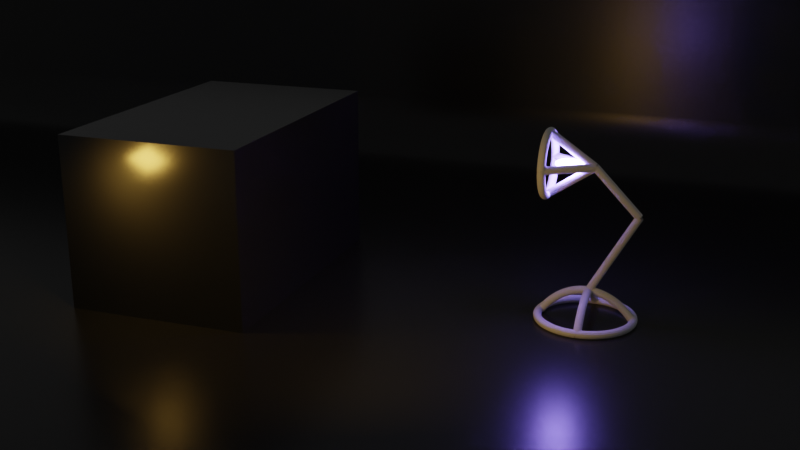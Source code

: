 # Source: lamp_v002.blend  (saved by Blender 2.81.16; exported with 4.5.12 LTS)
import bpy
from mathutils import Matrix  # noqa: F401  (used for matrix-valued properties, if any)

bpy.ops.wm.read_factory_settings(use_empty=True)
scene = bpy.context.scene
scene.name = 'Scene'

# ---- collections
col_collection = bpy.data.collections.new('Collection'); scene.collection.children.link(col_collection)
col_sketches = bpy.data.collections.new('Sketches'); scene.collection.children.link(col_sketches)
col_sketches.hide_render = True
col_lights = bpy.data.collections.new('Lights'); scene.collection.children.link(col_lights)

# ---- materials (node trees are filled in below, after node groups)
mat_black_shine = bpy.data.materials.new('Black_Shine')
mat_black_shine.use_transparent_shadow = False
mat_bulb = bpy.data.materials.new('Bulb')
mat_bulb.use_transparent_shadow = False

# ---- material node trees
mat_black_shine.use_nodes = True; mat_black_shine.node_tree.nodes.clear()
_N = mat_black_shine.node_tree.nodes; _L = mat_black_shine.node_tree.links
n0 = _N.new('ShaderNodeOutputMaterial'); n0.name = 'Material Output'; n0.location = (300, 300)
n1 = _N.new('ShaderNodeBsdfPrincipled'); n1.name = 'Principled BSDF'; n1.location = (10, 300)
n1.distribution = 'GGX'
n1.subsurface_method = 'BURLEY'
n1.inputs[0].default_value = (0.01027, 0.01027, 0.01027, 1.0)
n1.inputs[2].default_value = 0.2697
n1.inputs[3].default_value = 1.45
n1.inputs[27].default_value = (0.0, 0.0, 0.0, 1.0)
n1.inputs[28].default_value = 1.0
_L.new(n1.outputs[0], n0.inputs[0])
n0.is_active_output = True
mat_bulb.use_nodes = True; mat_bulb.node_tree.nodes.clear()
_N = mat_bulb.node_tree.nodes; _L = mat_bulb.node_tree.links
n0 = _N.new('ShaderNodeOutputMaterial'); n0.name = 'Material Output'; n0.location = (300, 300)
n1 = _N.new('ShaderNodeEmission'); n1.name = 'Emission'; n1.location = (10, 300)
n1.inputs[0].default_value = (0.2295, 0.1634, 1.0, 1.0)
n1.inputs[1].default_value = 300.0
_L.new(n1.outputs[0], n0.inputs[0])
n0.is_active_output = True

# ---- world
world_world = bpy.data.worlds.new('World'); scene.world = world_world
world_world.use_nodes = True; world_world.node_tree.nodes.clear()
_N = world_world.node_tree.nodes; _L = world_world.node_tree.links
n0 = _N.new('ShaderNodeOutputWorld'); n0.name = 'World Output'; n0.location = (300, 300)
n1 = _N.new('ShaderNodeBackground'); n1.name = 'Background'; n1.location = (10, 300)
n1.inputs[0].default_value = (0.05088, 0.05088, 0.05088, 1.0)
_L.new(n1.outputs[0], n0.inputs[0])
n0.is_active_output = True
world_world.color = (0.05088, 0.05088, 0.05088)
world_world.use_sun_shadow = False
world_world.sun_shadow_jitter_overblur = 0.0

# ---- cameras
cam_camera = bpy.data.cameras.new('Camera')
cam_camera.clip_end = 100.0
cam_camera.ortho_scale = 7.314

# ---- lights
light_sun = bpy.data.lights.new('Sun', 'SUN')
light_sun.transmission_factor = 0.0
light_sun.energy = 1.0
light_sun.shadow_soft_size = 0.125
light_point = bpy.data.lights.new('Point', 'POINT')
light_point.color = (0.2836, 0.1611, 1.0)
light_point.transmission_factor = 0.0
light_point.energy = 1000.0
light_point.shadow_buffer_clip_start = 0.5
light_point.shadow_soft_size = 0.25
light_point.shadow_maximum_resolution = 0.006
light_point.use_absolute_resolution = True
light_area = bpy.data.lights.new('Area', 'AREA')
light_area.color = (1.0, 0.5626, 0.1072)
light_area.transmission_factor = 0.0
light_area.energy = 235.6
light_area.shadow_soft_size = 1.0
light_area.shadow_maximum_resolution = 0.006
light_area.use_absolute_resolution = True
light_area.size = 1.0
light_area.size_y = 1.0

# ---- meshes
me_plane = bpy.data.meshes.new('Plane')
me_plane.from_pydata([(1.0, -1.0, 0.0), (1.0, 1.0, 0.0), (-1.0, -1.0, 0.5), (-1.0, 1.0, 0.5), (-0.8235, -1.0, 0.0), (-1.0, -1.0, 0.1765), (-0.878, -1.0, 0.00864), (-0.9272, -1.0, 0.03371), (-0.9663, -1.0, 0.07277), (-0.9914, -1.0, 0.122), (-1.0, 1.0, 0.1765), (-0.8235, 1.0, 0.0), (-0.9914, 1.0, 0.122), (-0.9663, 1.0, 0.07277), (-0.9272, 1.0, 0.03371), (-0.878, 1.0, 0.00864)], [], [(4, 0, 1, 11), (10, 5, 9, 12), (12, 9, 8, 13), (13, 8, 7, 14), (14, 7, 6, 15), (15, 6, 4, 11), (5, 10, 3, 2)])
me_plane.polygons.foreach_set('use_smooth', [True] * 7)
_uv = me_plane.uv_layers.new(name='UVMap')
_uv.uv.foreach_set('vector', [0.08827, 0.0, 1.0, 0.0, 1.0, 1.0, 0.08827, 1.0, 0.0, 1.0, 0.0, 0.0, 0.0, 0.0, 0.0, 1.0, 0.0, 1.0, 0.0, 0.0, 0.0, 0.0, 0.0, 1.0, 0.0, 1.0, 0.0, 0.0, 0.03638, 0.0, 0.03638, 1.0, 0.03638, 1.0, 0.03638, 0.0, 0.06099, 0.0, 0.06099, 1.0, 0.06099, 1.0, 0.06099, 0.0, 0.08827, 0.0, 0.08827, 1.0, 0.0, 0.0, 0.0, 1.0, 0.0, 1.0, 0.0, 0.0])
me_plane.materials.append(mat_black_shine)
me_plane.use_remesh_fix_poles = True
me_plane.use_remesh_preserve_attributes = False
me_plane.use_mirror_vertex_groups = False
me_plane.update()
me_cube = bpy.data.meshes.new('Cube')
me_cube.from_pydata([(-1.0, -1.0, -1.0), (-1.0, -1.0, 1.0), (-1.0, 1.0, -1.0), (-1.0, 1.0, 1.0), (1.0, -1.0, -1.0), (1.0, -1.0, 1.0), (1.0, 1.0, -1.0), (1.0, 1.0, 1.0)], [], [(0, 1, 3, 2), (2, 3, 7, 6), (6, 7, 5, 4), (4, 5, 1, 0), (2, 6, 4, 0), (7, 3, 1, 5)])
_uv = me_cube.uv_layers.new(name='UVMap')
_uv.uv.foreach_set('vector', [0.375, 0.0, 0.625, 0.0, 0.625, 0.25, 0.375, 0.25, 0.375, 0.25, 0.625, 0.25, 0.625, 0.5, 0.375, 0.5, 0.375, 0.5, 0.625, 0.5, 0.625, 0.75, 0.375, 0.75, 0.375, 0.75, 0.625, 0.75, 0.625, 1.0, 0.375, 1.0, 0.125, 0.5, 0.375, 0.5, 0.375, 0.75, 0.125, 0.75, 0.625, 0.5, 0.875, 0.5, 0.875, 0.75, 0.625, 0.75])
me_cube.materials.append(mat_black_shine)
me_cube.use_remesh_fix_poles = True
me_cube.use_remesh_preserve_attributes = False
me_cube.use_mirror_vertex_groups = False
me_cube.update()
me_sphere = bpy.data.meshes.new('Sphere')
me_sphere.from_pydata([(0.0, 0.1951, 0.9808), (0.0, 0.3827, 0.9239), (0.0, 0.5556, 0.8315), (0.0, 0.7071, 0.7071), (0.0, 0.8315, 0.5556), (0.0, 0.9239, 0.3827), (0.0, 0.9808, 0.1951), (0.0, 1.0, 7.55e-08), (0.0, 0.9808, -0.1951), (0.0, 0.5556, -0.8315), (0.03806, 0.1913, 0.9808), (0.07466, 0.3753, 0.9239), (0.1084, 0.5449, 0.8315), (0.1379, 0.6935, 0.7071), (0.1622, 0.8155, 0.5556), (0.1802, 0.9061, 0.3827), (0.1913, 0.9619, 0.1951), (0.1951, 0.9808, 7.55e-08), (0.1913, 0.9619, -0.1951), (0.1802, 0.9061, -0.3827), (0.1622, 0.8155, -0.5556), (0.1379, 0.6935, -0.7071), (0.1084, 0.5449, -0.8315), (0.07466, 0.3753, -0.9239), (0.03806, 0.1913, -0.9808), (0.07466, 0.1802, 0.9808), (0.1464, 0.3536, 0.9239), (0.2126, 0.5133, 0.8315), (0.2706, 0.6533, 0.7071), (0.3182, 0.7682, 0.5556), (0.3536, 0.8536, 0.3827), (0.3753, 0.9061, 0.1951), (0.3827, 0.9239, 7.55e-08), (0.3753, 0.9061, -0.1951), (0.3536, 0.8536, -0.3827), (0.3182, 0.7682, -0.5556), (0.2706, 0.6533, -0.7071), (0.2126, 0.5133, -0.8315), (0.1464, 0.3536, -0.9239), (0.07466, 0.1802, -0.9808), (0.1084, 0.1622, 0.9808), (0.2126, 0.3182, 0.9239), (0.3087, 0.4619, 0.8315), (0.3928, 0.5879, 0.7071), (0.4619, 0.6913, 0.5556), (0.5133, 0.7682, 0.3827), (0.5449, 0.8155, 0.1951), (0.5556, 0.8315, 7.55e-08), (0.5449, 0.8155, -0.1951), (0.5133, 0.7682, -0.3827), (0.4619, 0.6913, -0.5556), (0.3928, 0.5879, -0.7071), (0.3087, 0.4619, -0.8315), (0.2126, 0.3182, -0.9239), (0.1084, 0.1622, -0.9808), (0.1379, 0.1379, 0.9808), (0.2706, 0.2706, 0.9239), (0.3928, 0.3928, 0.8315), (0.5, 0.5, 0.7071), (0.5879, 0.5879, 0.5556), (0.6533, 0.6533, 0.3827), (0.6935, 0.6935, 0.1951), (0.7071, 0.7071, 7.55e-08), (0.6935, 0.6935, -0.1951), (0.6533, 0.6533, -0.3827), (0.5879, 0.5879, -0.5556), (0.5, 0.5, -0.7071), (0.3928, 0.3928, -0.8315), (0.2706, 0.2706, -0.9239), (0.1379, 0.1379, -0.9808), (0.1622, 0.1084, 0.9808), (0.3182, 0.2126, 0.9239), (0.4619, 0.3087, 0.8315), (0.5879, 0.3928, 0.7071), (0.6913, 0.4619, 0.5556), (0.7682, 0.5133, 0.3827), (0.8155, 0.5449, 0.1951), (0.8315, 0.5556, 7.55e-08), (0.8155, 0.5449, -0.1951), (0.7682, 0.5133, -0.3827), (0.6913, 0.4619, -0.5556), (0.5879, 0.3928, -0.7071), (0.4619, 0.3087, -0.8315), (0.3182, 0.2126, -0.9239), (0.1622, 0.1084, -0.9808), (0.1802, 0.07466, 0.9808), (0.3536, 0.1464, 0.9239), (0.5133, 0.2126, 0.8315), (0.6533, 0.2706, 0.7071), (0.7682, 0.3182, 0.5556), (0.8536, 0.3536, 0.3827), (0.9061, 0.3753, 0.1951), (0.9239, 0.3827, 7.55e-08), (0.9061, 0.3753, -0.1951), (0.8536, 0.3536, -0.3827), (0.7682, 0.3182, -0.5556), (0.6533, 0.2706, -0.7071), (0.5133, 0.2126, -0.8315), (0.3536, 0.1464, -0.9239), (0.1802, 0.07466, -0.9808), (0.1913, 0.03806, 0.9808), (0.3753, 0.07466, 0.9239), (0.5449, 0.1084, 0.8315), (0.6935, 0.1379, 0.7071), (0.8155, 0.1622, 0.5556), (0.9061, 0.1802, 0.3827), (0.9619, 0.1913, 0.1951), (0.9808, 0.1951, 7.55e-08), (0.9619, 0.1913, -0.1951), (0.9061, 0.1802, -0.3827), (0.8155, 0.1622, -0.5556), (0.6935, 0.1379, -0.7071), (0.5449, 0.1084, -0.8315), (0.3753, 0.07466, -0.9239), (0.1913, 0.03806, -0.9808), (0.1951, -3.266e-07, 0.9808), (0.3827, -3.192e-07, 0.9239), (0.5556, -3.117e-07, 0.8315), (0.7071, -3.192e-07, 0.7071), (0.8315, -3.341e-07, 0.5556), (0.9239, -2.745e-07, 0.3827), (0.9808, -3.937e-07, 0.1951), (1.0, -3.788e-07, 7.55e-08), (0.9808, -3.937e-07, -0.1951), (0.9239, -2.298e-07, -0.3827), (0.8315, -3.341e-07, -0.5556), (0.7071, -3.192e-07, -0.7071), (0.5556, -3.415e-07, -0.8315), (0.3827, -3.043e-07, -0.9239), (0.1951, -3.08e-07, -0.9808), (0.1913, -0.03806, 0.9808), (0.3753, -0.07466, 0.9239), (0.5449, -0.1084, 0.8315), (0.6935, -0.138, 0.7071), (0.8155, -0.1622, 0.5556), (0.9061, -0.1802, 0.3827), (0.9619, -0.1913, 0.1951), (0.9808, -0.1951, 7.55e-08), (0.9619, -0.1913, -0.1951), (0.9061, -0.1802, -0.3827), (0.8155, -0.1622, -0.5556), (0.6935, -0.138, -0.7071), (0.5449, -0.1084, -0.8315), (0.3753, -0.07466, -0.9239), (0.1913, -0.03806, -0.9808), (0.1802, -0.07466, 0.9808), (0.3536, -0.1464, 0.9239), (0.5133, -0.2126, 0.8315), (0.6533, -0.2706, 0.7071), (0.7682, -0.3182, 0.5556), (0.8536, -0.3536, 0.3827), (0.9061, -0.3753, 0.1951), (0.9239, -0.3827, 7.55e-08), (0.9061, -0.3753, -0.1951), (0.8536, -0.3536, -0.3827), (0.7682, -0.3182, -0.5556), (0.6533, -0.2706, -0.7071), (0.5133, -0.2126, -0.8315), (0.3536, -0.1464, -0.9239), (0.1802, -0.07466, -0.9808), (0.1622, -0.1084, 0.9808), (0.3182, -0.2126, 0.9239), (0.4619, -0.3087, 0.8315), (0.5879, -0.3928, 0.7071), (0.6913, -0.4619, 0.5556), (0.7682, -0.5133, 0.3827), (0.8155, -0.5449, 0.1951), (0.8315, -0.5556, 7.55e-08), (0.8155, -0.5449, -0.1951), (0.7682, -0.5133, -0.3827), (0.6913, -0.4619, -0.5556), (0.5879, -0.3928, -0.7071), (0.4619, -0.3087, -0.8315), (0.3182, -0.2126, -0.9239), (0.1622, -0.1084, -0.9808), (0.1379, -0.138, 0.9808), (0.2706, -0.2706, 0.9239), (0.3928, -0.3928, 0.8315), (0.5, -0.5, 0.7071), (0.5879, -0.5879, 0.5556), (0.6533, -0.6533, 0.3827), (0.6935, -0.6935, 0.1951), (0.7071, -0.7071, 7.55e-08), (0.6935, -0.6935, -0.1951), (0.6533, -0.6533, -0.3827), (0.5879, -0.5879, -0.5556), (0.5, -0.5, -0.7071), (0.3928, -0.3928, -0.8315), (0.2706, -0.2706, -0.9239), (0.1379, -0.138, -0.9808), (0.1084, -0.1622, 0.9808), (0.2126, -0.3182, 0.9239), (0.3087, -0.4619, 0.8315), (0.3928, -0.5879, 0.7071), (0.4619, -0.6913, 0.5556), (0.5133, -0.7682, 0.3827), (0.5449, -0.8155, 0.1951), (0.5556, -0.8315, 7.55e-08), (0.5449, -0.8155, -0.1951), (0.5133, -0.7682, -0.3827), (0.4619, -0.6913, -0.5556), (0.3928, -0.5879, -0.7071), (0.3087, -0.4619, -0.8315), (0.2126, -0.3182, -0.9239), (0.1084, -0.1622, -0.9808), (0.0, -3.258e-07, -1.0), (0.07466, -0.1802, 0.9808), (0.1464, -0.3536, 0.9239), (0.2126, -0.5133, 0.8315), (0.2706, -0.6533, 0.7071), (0.3182, -0.7682, 0.5556), (0.3536, -0.8536, 0.3827), (0.3753, -0.9061, 0.1951), (0.3827, -0.9239, 7.55e-08), (0.3753, -0.9061, -0.1951), (0.3536, -0.8536, -0.3827), (0.3182, -0.7682, -0.5556), (0.2706, -0.6533, -0.7071), (0.2126, -0.5133, -0.8315), (0.1464, -0.3536, -0.9239), (0.07466, -0.1802, -0.9808), (0.03806, -0.1913, 0.9808), (0.07466, -0.3753, 0.9239), (0.1084, -0.5449, 0.8315), (0.1379, -0.6935, 0.7071), (0.1622, -0.8155, 0.5556), (0.1802, -0.9061, 0.3827), (0.1913, -0.9619, 0.1951), (0.1951, -0.9808, 7.55e-08), (0.1913, -0.9619, -0.1951), (0.1802, -0.9061, -0.3827), (0.1622, -0.8155, -0.5556), (0.1379, -0.6935, -0.7071), (0.1084, -0.5449, -0.8315), (0.07466, -0.3753, -0.9239), (0.03806, -0.1913, -0.9808), (-7.212e-09, -0.1951, 0.9808), (4.122e-08, -0.3827, 0.9239), (2.632e-08, -0.5556, 0.8315), (-2.584e-08, -0.7071, 0.7071), (-8.544e-08, -0.8315, 0.5556), (6.357e-08, -0.9239, 0.3827), (-8.544e-08, -0.9808, 0.1951), (-1.003e-07, -1.0, 7.55e-08), (-8.544e-08, -0.9808, -0.1951), (6.357e-08, -0.9239, -0.3827), (-8.544e-08, -0.8315, -0.5556), (-2.584e-08, -0.7071, -0.7071), (-1.094e-08, -0.5556, -0.8315), (3.964e-09, -0.3827, -0.9239), (3.964e-09, -0.1951, -0.9808), (-0.03806, -0.1913, 0.9808), (-0.07466, -0.3753, 0.9239), (-0.1084, -0.5449, 0.8315), (-0.1379, -0.6935, 0.7071), (-0.1622, -0.8155, 0.5556), (-0.1802, -0.9061, 0.3827), (-0.1913, -0.9619, 0.1951), (-0.1951, -0.9808, 7.55e-08), (-0.1913, -0.9619, -0.1951), (-0.1802, -0.9061, -0.3827), (-0.1622, -0.8155, -0.5556), (-0.1379, -0.6935, -0.7071), (-0.1084, -0.5449, -0.8315), (-0.07466, -0.3753, -0.9239), (-0.03806, -0.1913, -0.9808), (-0.07466, -0.1802, 0.9808), (-0.1464, -0.3536, 0.9239), (-0.2126, -0.5133, 0.8315), (-0.2706, -0.6533, 0.7071), (-0.3182, -0.7682, 0.5556), (-0.3536, -0.8536, 0.3827), (-0.3753, -0.9061, 0.1951), (-0.3827, -0.9239, 7.55e-08), (-0.3753, -0.9061, -0.1951), (-0.3536, -0.8536, -0.3827), (-0.3182, -0.7682, -0.5556), (-0.2706, -0.6533, -0.7071), (-0.2126, -0.5133, -0.8315), (-0.1464, -0.3536, -0.9239), (-0.07466, -0.1802, -0.9808), (-0.1084, -0.1622, 0.9808), (-0.2126, -0.3182, 0.9239), (-0.3087, -0.4619, 0.8315), (-0.3928, -0.5879, 0.7071), (-0.4619, -0.6913, 0.5556), (-0.5133, -0.7682, 0.3827), (-0.5449, -0.8155, 0.1951), (-0.5556, -0.8315, 7.55e-08), (-0.5449, -0.8155, -0.1951), (-0.5133, -0.7682, -0.3827), (-0.4619, -0.6913, -0.5556), (-0.3928, -0.5879, -0.7071), (-0.3087, -0.4619, -0.8315), (-0.2126, -0.3182, -0.9239), (-0.1084, -0.1622, -0.9808), (-2.304e-07, -5.562e-07, 1.0), (-0.1379, -0.138, 0.9808), (-0.2706, -0.2706, 0.9239), (-0.3928, -0.3928, 0.8315), (-0.5, -0.5, 0.7071), (-0.5879, -0.5879, 0.5556), (-0.6533, -0.6533, 0.3827), (-0.6935, -0.6935, 0.1951), (-0.7071, -0.7071, 7.55e-08), (-0.6935, -0.6935, -0.1951), (-0.6533, -0.6533, -0.3827), (-0.5879, -0.5879, -0.5556), (-0.5, -0.5, -0.7071), (-0.3928, -0.3928, -0.8315), (-0.2706, -0.2706, -0.9239), (-0.1379, -0.1379, -0.9808), (-0.1622, -0.1084, 0.9808), (-0.3182, -0.2126, 0.9239), (-0.4619, -0.3087, 0.8315), (-0.5879, -0.3928, 0.7071), (-0.6913, -0.4619, 0.5556), (-0.7682, -0.5133, 0.3827), (-0.8155, -0.5449, 0.1951), (-0.8315, -0.5556, 7.55e-08), (-0.8155, -0.5449, -0.1951), (-0.7682, -0.5133, -0.3827), (-0.6913, -0.4619, -0.5556), (-0.5879, -0.3928, -0.7071), (-0.4619, -0.3087, -0.8315), (-0.3182, -0.2126, -0.9239), (-0.1622, -0.1084, -0.9808), (-0.1802, -0.07466, 0.9808), (-0.3536, -0.1464, 0.9239), (-0.5133, -0.2126, 0.8315), (-0.6533, -0.2706, 0.7071), (-0.7682, -0.3182, 0.5556), (-0.8536, -0.3536, 0.3827), (-0.9061, -0.3753, 0.1951), (-0.9239, -0.3827, 7.55e-08), (-0.9061, -0.3753, -0.1951), (-0.8536, -0.3536, -0.3827), (-0.7682, -0.3182, -0.5556), (-0.6533, -0.2706, -0.7071), (-0.5133, -0.2126, -0.8315), (-0.3536, -0.1464, -0.9239), (-0.1802, -0.07466, -0.9808), (-0.1913, -0.03806, 0.9808), (-0.3753, -0.07466, 0.9239), (-0.5449, -0.1084, 0.8315), (-0.6935, -0.1379, 0.7071), (-0.8155, -0.1622, 0.5556), (-0.9061, -0.1802, 0.3827), (-0.9619, -0.1913, 0.1951), (-0.9808, -0.1951, 7.55e-08), (-0.9619, -0.1913, -0.1951), (-0.9061, -0.1802, -0.3827), (-0.8155, -0.1622, -0.5556), (-0.6935, -0.1379, -0.7071), (-0.5449, -0.1084, -0.8315), (-0.3753, -0.07466, -0.9239), (-0.1913, -0.03806, -0.9808), (-0.1951, -3.117e-07, 0.9808), (-0.3827, -2.819e-07, 0.9239), (-0.5556, -2.819e-07, 0.8315), (-0.7071, -1.851e-07, 0.7071), (-0.8315, -1.404e-07, 0.5556), (-0.9239, -3.192e-07, 0.3827), (-0.9808, -9.567e-08, 0.1951), (-1.0, -1.404e-07, 7.55e-08), (-0.9808, -9.567e-08, -0.1951), (-0.9239, -3.192e-07, -0.3827), (-0.8315, -1.404e-07, -0.5556), (-0.7071, -1.851e-07, -0.7071), (-0.5556, -2.596e-07, -0.8315), (-0.3827, -2.521e-07, -0.9239), (-0.1951, -3.155e-07, -0.9808), (-0.1913, 0.03806, 0.9808), (-0.3753, 0.07466, 0.9239), (-0.5449, 0.1084, 0.8315), (-0.6935, 0.1379, 0.7071), (-0.8155, 0.1622, 0.5556), (-0.9061, 0.1802, 0.3827), (-0.9619, 0.1913, 0.1951), (-0.9808, 0.1951, 7.55e-08), (-0.9619, 0.1913, -0.1951), (-0.9061, 0.1802, -0.3827), (-0.8155, 0.1622, -0.5556), (-0.6935, 0.1379, -0.7071), (-0.5449, 0.1084, -0.8315), (-0.3753, 0.07466, -0.9239), (-0.1913, 0.03806, -0.9808), (-0.1802, 0.07466, 0.9808), (-0.3536, 0.1464, 0.9239), (-0.5133, 0.2126, 0.8315), (-0.6533, 0.2706, 0.7071), (-0.7682, 0.3182, 0.5556), (-0.8536, 0.3536, 0.3827), (-0.9061, 0.3753, 0.1951), (-0.9239, 0.3827, 7.55e-08), (-0.9061, 0.3753, -0.1951), (-0.8536, 0.3536, -0.3827), (-0.7682, 0.3182, -0.5556), (-0.6533, 0.2706, -0.7071), (-0.5133, 0.2126, -0.8315), (-0.3536, 0.1464, -0.9239), (-0.1802, 0.07466, -0.9808), (-0.1622, 0.1084, 0.9808), (-0.3182, 0.2126, 0.9239), (-0.4619, 0.3087, 0.8315), (-0.5879, 0.3928, 0.7071), (-0.6913, 0.4619, 0.5556), (-0.7682, 0.5133, 0.3827), (-0.8155, 0.5449, 0.1951), (-0.8315, 0.5556, 7.55e-08), (-0.8155, 0.5449, -0.1951), (-0.7682, 0.5133, -0.3827), (-0.6913, 0.4619, -0.5556), (-0.5879, 0.3928, -0.7071), (-0.4619, 0.3087, -0.8315), (-0.3182, 0.2126, -0.9239), (-0.1622, 0.1084, -0.9808), (-0.1379, 0.1379, 0.9808), (-0.2706, 0.2706, 0.9239), (-0.3928, 0.3928, 0.8315), (-0.5, 0.5, 0.7071), (-0.5879, 0.5879, 0.5556), (-0.6533, 0.6533, 0.3827), (-0.6935, 0.6935, 0.1951), (-0.7071, 0.7071, 7.55e-08), (-0.6935, 0.6935, -0.1951), (-0.6533, 0.6533, -0.3827), (-0.5879, 0.5879, -0.5556), (-0.5, 0.5, -0.7071), (-0.3928, 0.3928, -0.8315), (-0.2706, 0.2706, -0.9239), (-0.1379, 0.1379, -0.9808), (-0.1084, 0.1622, 0.9808), (-0.2126, 0.3182, 0.9239), (-0.3087, 0.4619, 0.8315), (-0.3928, 0.5879, 0.7071), (-0.4619, 0.6913, 0.5556), (-0.5133, 0.7682, 0.3827), (-0.5449, 0.8155, 0.1951), (-0.5556, 0.8315, 7.55e-08), (-0.5449, 0.8155, -0.1951), (-0.5133, 0.7682, -0.3827), (-0.4619, 0.6913, -0.5556), (-0.3928, 0.5879, -0.7071), (-0.3087, 0.4619, -0.8315), (-0.2126, 0.3182, -0.9239), (-0.1084, 0.1622, -0.9808), (-0.07466, 0.1802, 0.9808), (-0.1464, 0.3536, 0.9239), (-0.2126, 0.5133, 0.8315), (-0.2706, 0.6533, 0.7071), (-0.3182, 0.7682, 0.5556), (-0.3536, 0.8536, 0.3827), (-0.3753, 0.9061, 0.1951), (-0.3827, 0.9239, 7.55e-08), (-0.3753, 0.9061, -0.1951), (-0.3536, 0.8536, -0.3827), (-0.3182, 0.7682, -0.5556), (-0.2706, 0.6533, -0.7071), (-0.2126, 0.5133, -0.8315), (-0.1464, 0.3536, -0.9239), (-0.07466, 0.1802, -0.9808), (-0.03806, 0.1913, 0.9808), (-0.07466, 0.3753, 0.9239), (-0.1084, 0.5449, 0.8315), (-0.1379, 0.6935, 0.7071), (-0.1622, 0.8155, 0.5556), (-0.1802, 0.9061, 0.3827), (-0.1913, 0.9619, 0.1951), (-0.1951, 0.9808, 7.55e-08), (-0.1913, 0.9619, -0.1951), (-0.1802, 0.9061, -0.3827), (-0.1622, 0.8155, -0.5556), (-0.1379, 0.6935, -0.7071), (-0.1084, 0.5449, -0.8315), (-0.07466, 0.3753, -0.9239), (-0.03806, 0.1913, -0.9808), (6.357e-08, 0.9239, -0.3827), (2.722e-07, 0.8315, -0.5556), (1.53e-07, 0.7071, -0.7071), (7.847e-08, 0.3827, -0.9239), (1.514e-08, 0.1951, -0.9808)], [], [(478, 477, 19, 20), (3, 2, 12, 13), (479, 478, 20, 21), (4, 3, 13, 14), (9, 479, 21, 22), (5, 4, 14, 15), (480, 9, 22, 23), (6, 5, 15, 16), (481, 480, 23, 24), (7, 6, 16, 17), (0, 296, 10), (205, 481, 24), (8, 7, 17, 18), (1, 0, 10, 11), (477, 8, 18, 19), (2, 1, 11, 12), (19, 18, 33, 34), (12, 11, 26, 27), (20, 19, 34, 35), (13, 12, 27, 28), (21, 20, 35, 36), (14, 13, 28, 29), (22, 21, 36, 37), (15, 14, 29, 30), (23, 22, 37, 38), (16, 15, 30, 31), (24, 23, 38, 39), (17, 16, 31, 32), (10, 296, 25), (205, 24, 39), (18, 17, 32, 33), (11, 10, 25, 26), (38, 37, 52, 53), (31, 30, 45, 46), (39, 38, 53, 54), (32, 31, 46, 47), (25, 296, 40), (205, 39, 54), (33, 32, 47, 48), (26, 25, 40, 41), (34, 33, 48, 49), (27, 26, 41, 42), (35, 34, 49, 50), (28, 27, 42, 43), (36, 35, 50, 51), (29, 28, 43, 44), (37, 36, 51, 52), (30, 29, 44, 45), (42, 41, 56, 57), (50, 49, 64, 65), (43, 42, 57, 58), (51, 50, 65, 66), (44, 43, 58, 59), (52, 51, 66, 67), (45, 44, 59, 60), (53, 52, 67, 68), (46, 45, 60, 61), (54, 53, 68, 69), (47, 46, 61, 62), (40, 296, 55), (205, 54, 69), (48, 47, 62, 63), (41, 40, 55, 56), (49, 48, 63, 64), (61, 60, 75, 76), (69, 68, 83, 84), (62, 61, 76, 77), (55, 296, 70), (205, 69, 84), (63, 62, 77, 78), (56, 55, 70, 71), (64, 63, 78, 79), (57, 56, 71, 72), (65, 64, 79, 80), (58, 57, 72, 73), (66, 65, 80, 81), (59, 58, 73, 74), (67, 66, 81, 82), (60, 59, 74, 75), (68, 67, 82, 83), (80, 79, 94, 95), (73, 72, 87, 88), (81, 80, 95, 96), (74, 73, 88, 89), (82, 81, 96, 97), (75, 74, 89, 90), (83, 82, 97, 98), (76, 75, 90, 91), (84, 83, 98, 99), (77, 76, 91, 92), (70, 296, 85), (205, 84, 99), (78, 77, 92, 93), (71, 70, 85, 86), (79, 78, 93, 94), (72, 71, 86, 87), (99, 98, 113, 114), (92, 91, 106, 107), (85, 296, 100), (205, 99, 114), (93, 92, 107, 108), (86, 85, 100, 101), (94, 93, 108, 109), (87, 86, 101, 102), (95, 94, 109, 110), (88, 87, 102, 103), (96, 95, 110, 111), (89, 88, 103, 104), (97, 96, 111, 112), (90, 89, 104, 105), (98, 97, 112, 113), (91, 90, 105, 106), (103, 102, 117, 118), (111, 110, 125, 126), (104, 103, 118, 119), (112, 111, 126, 127), (105, 104, 119, 120), (113, 112, 127, 128), (106, 105, 120, 121), (114, 113, 128, 129), (107, 106, 121, 122), (100, 296, 115), (205, 114, 129), (108, 107, 122, 123), (101, 100, 115, 116), (109, 108, 123, 124), (102, 101, 116, 117), (110, 109, 124, 125), (122, 121, 136, 137), (115, 296, 130), (205, 129, 144), (123, 122, 137, 138), (116, 115, 130, 131), (124, 123, 138, 139), (117, 116, 131, 132), (125, 124, 139, 140), (118, 117, 132, 133), (126, 125, 140, 141), (119, 118, 133, 134), (127, 126, 141, 142), (120, 119, 134, 135), (128, 127, 142, 143), (121, 120, 135, 136), (129, 128, 143, 144), (141, 140, 155, 156), (134, 133, 148, 149), (142, 141, 156, 157), (135, 134, 149, 150), (143, 142, 157, 158), (136, 135, 150, 151), (144, 143, 158, 159), (137, 136, 151, 152), (130, 296, 145), (205, 144, 159), (138, 137, 152, 153), (131, 130, 145, 146), (139, 138, 153, 154), (132, 131, 146, 147), (140, 139, 154, 155), (133, 132, 147, 148), (205, 159, 174), (153, 152, 167, 168), (146, 145, 160, 161), (154, 153, 168, 169), (147, 146, 161, 162), (155, 154, 169, 170), (148, 147, 162, 163), (156, 155, 170, 171), (149, 148, 163, 164), (157, 156, 171, 172), (150, 149, 164, 165), (158, 157, 172, 173), (151, 150, 165, 166), (159, 158, 173, 174), (152, 151, 166, 167), (145, 296, 160), (172, 171, 186, 187), (165, 164, 179, 180), (173, 172, 187, 188), (166, 165, 180, 181), (174, 173, 188, 189), (167, 166, 181, 182), (160, 296, 175), (205, 174, 189), (168, 167, 182, 183), (161, 160, 175, 176), (169, 168, 183, 184), (162, 161, 176, 177), (170, 169, 184, 185), (163, 162, 177, 178), (171, 170, 185, 186), (164, 163, 178, 179), (176, 175, 190, 191), (184, 183, 198, 199), (177, 176, 191, 192), (185, 184, 199, 200), (178, 177, 192, 193), (186, 185, 200, 201), (179, 178, 193, 194), (187, 186, 201, 202), (180, 179, 194, 195), (188, 187, 202, 203), (181, 180, 195, 196), (189, 188, 203, 204), (182, 181, 196, 197), (175, 296, 190), (205, 189, 204), (183, 182, 197, 198), (195, 194, 210, 211), (203, 202, 218, 219), (196, 195, 211, 212), (204, 203, 219, 220), (197, 196, 212, 213), (190, 296, 206), (205, 204, 220), (198, 197, 213, 214), (191, 190, 206, 207), (199, 198, 214, 215), (192, 191, 207, 208), (200, 199, 215, 216), (193, 192, 208, 209), (201, 200, 216, 217), (194, 193, 209, 210), (202, 201, 217, 218), (215, 214, 229, 230), (208, 207, 222, 223), (216, 215, 230, 231), (209, 208, 223, 224), (217, 216, 231, 232), (210, 209, 224, 225), (218, 217, 232, 233), (211, 210, 225, 226), (219, 218, 233, 234), (212, 211, 226, 227), (220, 219, 234, 235), (213, 212, 227, 228), (206, 296, 221), (205, 220, 235), (214, 213, 228, 229), (207, 206, 221, 222), (234, 233, 248, 249), (227, 226, 241, 242), (235, 234, 249, 250), (228, 227, 242, 243), (221, 296, 236), (205, 235, 250), (229, 228, 243, 244), (222, 221, 236, 237), (230, 229, 244, 245), (223, 222, 237, 238), (231, 230, 245, 246), (224, 223, 238, 239), (232, 231, 246, 247), (225, 224, 239, 240), (233, 232, 247, 248), (226, 225, 240, 241), (238, 237, 252, 253), (246, 245, 260, 261), (239, 238, 253, 254), (247, 246, 261, 262), (240, 239, 254, 255), (248, 247, 262, 263), (241, 240, 255, 256), (249, 248, 263, 264), (242, 241, 256, 257), (250, 249, 264, 265), (243, 242, 257, 258), (236, 296, 251), (205, 250, 265), (244, 243, 258, 259), (237, 236, 251, 252), (245, 244, 259, 260), (257, 256, 271, 272), (265, 264, 279, 280), (258, 257, 272, 273), (251, 296, 266), (205, 265, 280), (259, 258, 273, 274), (252, 251, 266, 267), (260, 259, 274, 275), (253, 252, 267, 268), (261, 260, 275, 276), (254, 253, 268, 269), (262, 261, 276, 277), (255, 254, 269, 270), (263, 262, 277, 278), (256, 255, 270, 271), (264, 263, 278, 279), (276, 275, 290, 291), (269, 268, 283, 284), (277, 276, 291, 292), (270, 269, 284, 285), (278, 277, 292, 293), (271, 270, 285, 286), (279, 278, 293, 294), (272, 271, 286, 287), (280, 279, 294, 295), (273, 272, 287, 288), (266, 296, 281), (205, 280, 295), (274, 273, 288, 289), (267, 266, 281, 282), (275, 274, 289, 290), (268, 267, 282, 283), (295, 294, 310, 311), (288, 287, 303, 304), (281, 296, 297), (205, 295, 311), (289, 288, 304, 305), (282, 281, 297, 298), (290, 289, 305, 306), (283, 282, 298, 299), (291, 290, 306, 307), (284, 283, 299, 300), (292, 291, 307, 308), (285, 284, 300, 301), (293, 292, 308, 309), (286, 285, 301, 302), (294, 293, 309, 310), (287, 286, 302, 303), (308, 307, 322, 323), (301, 300, 315, 316), (309, 308, 323, 324), (302, 301, 316, 317), (310, 309, 324, 325), (303, 302, 317, 318), (311, 310, 325, 326), (304, 303, 318, 319), (297, 296, 312), (205, 311, 326), (305, 304, 319, 320), (298, 297, 312, 313), (306, 305, 320, 321), (299, 298, 313, 314), (307, 306, 321, 322), (300, 299, 314, 315), (312, 296, 327), (205, 326, 341), (320, 319, 334, 335), (313, 312, 327, 328), (321, 320, 335, 336), (314, 313, 328, 329), (322, 321, 336, 337), (315, 314, 329, 330), (323, 322, 337, 338), (316, 315, 330, 331), (324, 323, 338, 339), (317, 316, 331, 332), (325, 324, 339, 340), (318, 317, 332, 333), (326, 325, 340, 341), (319, 318, 333, 334), (331, 330, 345, 346), (339, 338, 353, 354), (332, 331, 346, 347), (340, 339, 354, 355), (333, 332, 347, 348), (341, 340, 355, 356), (334, 333, 348, 349), (327, 296, 342), (205, 341, 356), (335, 334, 349, 350), (328, 327, 342, 343), (336, 335, 350, 351), (329, 328, 343, 344), (337, 336, 351, 352), (330, 329, 344, 345), (338, 337, 352, 353), (350, 349, 364, 365), (343, 342, 357, 358), (351, 350, 365, 366), (344, 343, 358, 359), (352, 351, 366, 367), (345, 344, 359, 360), (353, 352, 367, 368), (346, 345, 360, 361), (354, 353, 368, 369), (347, 346, 361, 362), (355, 354, 369, 370), (348, 347, 362, 363), (356, 355, 370, 371), (349, 348, 363, 364), (342, 296, 357), (205, 356, 371), (369, 368, 383, 384), (362, 361, 376, 377), (370, 369, 384, 385), (363, 362, 377, 378), (371, 370, 385, 386), (364, 363, 378, 379), (357, 296, 372), (205, 371, 386), (365, 364, 379, 380), (358, 357, 372, 373), (366, 365, 380, 381), (359, 358, 373, 374), (367, 366, 381, 382), (360, 359, 374, 375), (368, 367, 382, 383), (361, 360, 375, 376), (373, 372, 387, 388), (381, 380, 395, 396), (374, 373, 388, 389), (382, 381, 396, 397), (375, 374, 389, 390), (383, 382, 397, 398), (376, 375, 390, 391), (384, 383, 398, 399), (377, 376, 391, 392), (385, 384, 399, 400), (378, 377, 392, 393), (386, 385, 400, 401), (379, 378, 393, 394), (372, 296, 387), (205, 386, 401), (380, 379, 394, 395), (392, 391, 406, 407), (400, 399, 414, 415), (393, 392, 407, 408), (401, 400, 415, 416), (394, 393, 408, 409), (387, 296, 402), (205, 401, 416), (395, 394, 409, 410), (388, 387, 402, 403), (396, 395, 410, 411), (389, 388, 403, 404), (397, 396, 411, 412), (390, 389, 404, 405), (398, 397, 412, 413), (391, 390, 405, 406), (399, 398, 413, 414), (411, 410, 425, 426), (404, 403, 418, 419), (412, 411, 426, 427), (405, 404, 419, 420), (413, 412, 427, 428), (406, 405, 420, 421), (414, 413, 428, 429), (407, 406, 421, 422), (415, 414, 429, 430), (408, 407, 422, 423), (416, 415, 430, 431), (409, 408, 423, 424), (402, 296, 417), (205, 416, 431), (410, 409, 424, 425), (403, 402, 417, 418), (430, 429, 444, 445), (423, 422, 437, 438), (431, 430, 445, 446), (424, 423, 438, 439), (417, 296, 432), (205, 431, 446), (425, 424, 439, 440), (418, 417, 432, 433), (426, 425, 440, 441), (419, 418, 433, 434), (427, 426, 441, 442), (420, 419, 434, 435), (428, 427, 442, 443), (421, 420, 435, 436), (429, 428, 443, 444), (422, 421, 436, 437), (442, 441, 456, 457), (435, 434, 449, 450), (443, 442, 457, 458), (436, 435, 450, 451), (444, 443, 458, 459), (437, 436, 451, 452), (445, 444, 459, 460), (438, 437, 452, 453), (446, 445, 460, 461), (439, 438, 453, 454), (432, 296, 447), (205, 446, 461), (440, 439, 454, 455), (433, 432, 447, 448), (441, 440, 455, 456), (434, 433, 448, 449), (461, 460, 475, 476), (454, 453, 468, 469), (447, 296, 462), (205, 461, 476), (455, 454, 469, 470), (448, 447, 462, 463), (456, 455, 470, 471), (449, 448, 463, 464), (457, 456, 471, 472), (450, 449, 464, 465), (458, 457, 472, 473), (451, 450, 465, 466), (459, 458, 473, 474), (452, 451, 466, 467), (460, 459, 474, 475), (453, 452, 467, 468), (465, 464, 2, 3), (473, 472, 478, 479), (466, 465, 3, 4), (474, 473, 479, 9), (467, 466, 4, 5), (475, 474, 9, 480), (468, 467, 5, 6), (476, 475, 480, 481), (469, 468, 6, 7), (462, 296, 0), (205, 476, 481), (470, 469, 7, 8), (463, 462, 0, 1), (471, 470, 8, 477), (464, 463, 1, 2), (472, 471, 477, 478)])
_uv = me_sphere.uv_layers.new(name='UVMap')
_uv.uv.foreach_set('vector', [0.75, 0.3125, 0.75, 0.375, 0.7188, 0.375, 0.7188, 0.3125, 0.75, 0.75, 0.75, 0.8125, 0.7188, 0.8125, 0.7188, 0.75, 0.75, 0.25, 0.75, 0.3125, 0.7188, 0.3125, 0.7188, 0.25, 0.75, 0.6875, 0.75, 0.75, 0.7188, 0.75, 0.7188, 0.6875, 0.75, 0.1875, 0.75, 0.25, 0.7188, 0.25, 0.7188, 0.1875, 0.75, 0.625, 0.75, 0.6875, 0.7188, 0.6875, 0.7188, 0.625, 0.75, 0.125, 0.75, 0.1875, 0.7188, 0.1875, 0.7188, 0.125, 0.75, 0.5625, 0.75, 0.625, 0.7188, 0.625, 0.7188, 0.5625, 0.75, 0.0625, 0.75, 0.125, 0.7188, 0.125, 0.7187, 0.0625, 0.75, 0.5, 0.75, 0.5625, 0.7188, 0.5625, 0.7188, 0.5, 0.75, 0.9375, 0.7344, 1.0, 0.7187, 0.9375, 0.7344, 0.0, 0.75, 0.0625, 0.7187, 0.0625, 0.75, 0.4375, 0.75, 0.5, 0.7188, 0.5, 0.7188, 0.4375, 0.75, 0.875, 0.75, 0.9375, 0.7187, 0.9375, 0.7188, 0.875, 0.75, 0.375, 0.75, 0.4375, 0.7188, 0.4375, 0.7188, 0.375, 0.75, 0.8125, 0.75, 0.875, 0.7188, 0.875, 0.7188, 0.8125, 0.7188, 0.375, 0.7188, 0.4375, 0.6875, 0.4375, 0.6875, 0.375, 0.7188, 0.8125, 0.7188, 0.875, 0.6875, 0.875, 0.6875, 0.8125, 0.7188, 0.3125, 0.7188, 0.375, 0.6875, 0.375, 0.6875, 0.3125, 0.7188, 0.75, 0.7188, 0.8125, 0.6875, 0.8125, 0.6875, 0.75, 0.7188, 0.25, 0.7188, 0.3125, 0.6875, 0.3125, 0.6875, 0.25, 0.7188, 0.6875, 0.7188, 0.75, 0.6875, 0.75, 0.6875, 0.6875, 0.7188, 0.1875, 0.7188, 0.25, 0.6875, 0.25, 0.6875, 0.1875, 0.7188, 0.625, 0.7188, 0.6875, 0.6875, 0.6875, 0.6875, 0.625, 0.7188, 0.125, 0.7188, 0.1875, 0.6875, 0.1875, 0.6875, 0.125, 0.7188, 0.5625, 0.7188, 0.625, 0.6875, 0.625, 0.6875, 0.5625, 0.7187, 0.0625, 0.7188, 0.125, 0.6875, 0.125, 0.6875, 0.0625, 0.7188, 0.5, 0.7188, 0.5625, 0.6875, 0.5625, 0.6875, 0.5, 0.7187, 0.9375, 0.7031, 1.0, 0.6875, 0.9375, 0.7031, 0.0, 0.7187, 0.0625, 0.6875, 0.0625, 0.7188, 0.4375, 0.7188, 0.5, 0.6875, 0.5, 0.6875, 0.4375, 0.7188, 0.875, 0.7187, 0.9375, 0.6875, 0.9375, 0.6875, 0.875, 0.6875, 0.125, 0.6875, 0.1875, 0.6562, 0.1875, 0.6562, 0.125, 0.6875, 0.5625, 0.6875, 0.625, 0.6562, 0.625, 0.6562, 0.5625, 0.6875, 0.0625, 0.6875, 0.125, 0.6562, 0.125, 0.6562, 0.0625, 0.6875, 0.5, 0.6875, 0.5625, 0.6562, 0.5625, 0.6562, 0.5, 0.6875, 0.9375, 0.6719, 1.0, 0.6562, 0.9375, 0.6719, 0.0, 0.6875, 0.0625, 0.6562, 0.0625, 0.6875, 0.4375, 0.6875, 0.5, 0.6562, 0.5, 0.6562, 0.4375, 0.6875, 0.875, 0.6875, 0.9375, 0.6562, 0.9375, 0.6562, 0.875, 0.6875, 0.375, 0.6875, 0.4375, 0.6562, 0.4375, 0.6562, 0.375, 0.6875, 0.8125, 0.6875, 0.875, 0.6562, 0.875, 0.6562, 0.8125, 0.6875, 0.3125, 0.6875, 0.375, 0.6562, 0.375, 0.6562, 0.3125, 0.6875, 0.75, 0.6875, 0.8125, 0.6562, 0.8125, 0.6562, 0.75, 0.6875, 0.25, 0.6875, 0.3125, 0.6562, 0.3125, 0.6562, 0.25, 0.6875, 0.6875, 0.6875, 0.75, 0.6562, 0.75, 0.6562, 0.6875, 0.6875, 0.1875, 0.6875, 0.25, 0.6562, 0.25, 0.6562, 0.1875, 0.6875, 0.625, 0.6875, 0.6875, 0.6562, 0.6875, 0.6562, 0.625, 0.6562, 0.8125, 0.6562, 0.875, 0.625, 0.875, 0.625, 0.8125, 0.6562, 0.3125, 0.6562, 0.375, 0.625, 0.375, 0.625, 0.3125, 0.6562, 0.75, 0.6562, 0.8125, 0.625, 0.8125, 0.625, 0.75, 0.6562, 0.25, 0.6562, 0.3125, 0.625, 0.3125, 0.625, 0.25, 0.6562, 0.6875, 0.6562, 0.75, 0.625, 0.75, 0.625, 0.6875, 0.6562, 0.1875, 0.6562, 0.25, 0.625, 0.25, 0.625, 0.1875, 0.6562, 0.625, 0.6562, 0.6875, 0.625, 0.6875, 0.625, 0.625, 0.6562, 0.125, 0.6562, 0.1875, 0.625, 0.1875, 0.625, 0.125, 0.6562, 0.5625, 0.6562, 0.625, 0.625, 0.625, 0.625, 0.5625, 0.6562, 0.0625, 0.6562, 0.125, 0.625, 0.125, 0.625, 0.0625, 0.6562, 0.5, 0.6562, 0.5625, 0.625, 0.5625, 0.625, 0.5, 0.6562, 0.9375, 0.6406, 1.0, 0.625, 0.9375, 0.6406, 0.0, 0.6562, 0.0625, 0.625, 0.0625, 0.6562, 0.4375, 0.6562, 0.5, 0.625, 0.5, 0.625, 0.4375, 0.6562, 0.875, 0.6562, 0.9375, 0.625, 0.9375, 0.625, 0.875, 0.6562, 0.375, 0.6562, 0.4375, 0.625, 0.4375, 0.625, 0.375, 0.625, 0.5625, 0.625, 0.625, 0.5937, 0.625, 0.5937, 0.5625, 0.625, 0.0625, 0.625, 0.125, 0.5937, 0.125, 0.5937, 0.0625, 0.625, 0.5, 0.625, 0.5625, 0.5937, 0.5625, 0.5937, 0.5, 0.625, 0.9375, 0.6094, 1.0, 0.5937, 0.9375, 0.6094, 0.0, 0.625, 0.0625, 0.5937, 0.0625, 0.625, 0.4375, 0.625, 0.5, 0.5937, 0.5, 0.5937, 0.4375, 0.625, 0.875, 0.625, 0.9375, 0.5937, 0.9375, 0.5937, 0.875, 0.625, 0.375, 0.625, 0.4375, 0.5937, 0.4375, 0.5938, 0.375, 0.625, 0.8125, 0.625, 0.875, 0.5937, 0.875, 0.5937, 0.8125, 0.625, 0.3125, 0.625, 0.375, 0.5938, 0.375, 0.5937, 0.3125, 0.625, 0.75, 0.625, 0.8125, 0.5937, 0.8125, 0.5937, 0.75, 0.625, 0.25, 0.625, 0.3125, 0.5937, 0.3125, 0.5937, 0.25, 0.625, 0.6875, 0.625, 0.75, 0.5937, 0.75, 0.5937, 0.6875, 0.625, 0.1875, 0.625, 0.25, 0.5937, 0.25, 0.5937, 0.1875, 0.625, 0.625, 0.625, 0.6875, 0.5937, 0.6875, 0.5937, 0.625, 0.625, 0.125, 0.625, 0.1875, 0.5937, 0.1875, 0.5937, 0.125, 0.5937, 0.3125, 0.5938, 0.375, 0.5625, 0.375, 0.5625, 0.3125, 0.5937, 0.75, 0.5937, 0.8125, 0.5625, 0.8125, 0.5625, 0.75, 0.5937, 0.25, 0.5937, 0.3125, 0.5625, 0.3125, 0.5625, 0.25, 0.5937, 0.6875, 0.5937, 0.75, 0.5625, 0.75, 0.5625, 0.6875, 0.5937, 0.1875, 0.5937, 0.25, 0.5625, 0.25, 0.5625, 0.1875, 0.5937, 0.625, 0.5937, 0.6875, 0.5625, 0.6875, 0.5625, 0.625, 0.5937, 0.125, 0.5937, 0.1875, 0.5625, 0.1875, 0.5625, 0.125, 0.5937, 0.5625, 0.5937, 0.625, 0.5625, 0.625, 0.5625, 0.5625, 0.5937, 0.0625, 0.5937, 0.125, 0.5625, 0.125, 0.5625, 0.0625, 0.5937, 0.5, 0.5937, 0.5625, 0.5625, 0.5625, 0.5625, 0.5, 0.5937, 0.9375, 0.5781, 1.0, 0.5625, 0.9375, 0.5781, 0.0, 0.5937, 0.0625, 0.5625, 0.0625, 0.5937, 0.4375, 0.5937, 0.5, 0.5625, 0.5, 0.5625, 0.4375, 0.5937, 0.875, 0.5937, 0.9375, 0.5625, 0.9375, 0.5625, 0.875, 0.5938, 0.375, 0.5937, 0.4375, 0.5625, 0.4375, 0.5625, 0.375, 0.5937, 0.8125, 0.5937, 0.875, 0.5625, 0.875, 0.5625, 0.8125, 0.5625, 0.0625, 0.5625, 0.125, 0.5312, 0.125, 0.5312, 0.0625, 0.5625, 0.5, 0.5625, 0.5625, 0.5312, 0.5625, 0.5312, 0.5, 0.5625, 0.9375, 0.5469, 1.0, 0.5312, 0.9375, 0.5469, 0.0, 0.5625, 0.0625, 0.5312, 0.0625, 0.5625, 0.4375, 0.5625, 0.5, 0.5312, 0.5, 0.5312, 0.4375, 0.5625, 0.875, 0.5625, 0.9375, 0.5312, 0.9375, 0.5312, 0.875, 0.5625, 0.375, 0.5625, 0.4375, 0.5312, 0.4375, 0.5312, 0.375, 0.5625, 0.8125, 0.5625, 0.875, 0.5312, 0.875, 0.5312, 0.8125, 0.5625, 0.3125, 0.5625, 0.375, 0.5312, 0.375, 0.5312, 0.3125, 0.5625, 0.75, 0.5625, 0.8125, 0.5312, 0.8125, 0.5312, 0.75, 0.5625, 0.25, 0.5625, 0.3125, 0.5312, 0.3125, 0.5312, 0.25, 0.5625, 0.6875, 0.5625, 0.75, 0.5312, 0.75, 0.5312, 0.6875, 0.5625, 0.1875, 0.5625, 0.25, 0.5312, 0.25, 0.5312, 0.1875, 0.5625, 0.625, 0.5625, 0.6875, 0.5312, 0.6875, 0.5312, 0.625, 0.5625, 0.125, 0.5625, 0.1875, 0.5312, 0.1875, 0.5312, 0.125, 0.5625, 0.5625, 0.5625, 0.625, 0.5312, 0.625, 0.5312, 0.5625, 0.5312, 0.75, 0.5312, 0.8125, 0.5, 0.8125, 0.5, 0.75, 0.5312, 0.25, 0.5312, 0.3125, 0.5, 0.3125, 0.5, 0.25, 0.5312, 0.6875, 0.5312, 0.75, 0.5, 0.75, 0.5, 0.6875, 0.5312, 0.1875, 0.5312, 0.25, 0.5, 0.25, 0.5, 0.1875, 0.5312, 0.625, 0.5312, 0.6875, 0.5, 0.6875, 0.5, 0.625, 0.5312, 0.125, 0.5312, 0.1875, 0.5, 0.1875, 0.5, 0.125, 0.5312, 0.5625, 0.5312, 0.625, 0.5, 0.625, 0.5, 0.5625, 0.5312, 0.0625, 0.5312, 0.125, 0.5, 0.125, 0.5, 0.0625, 0.5312, 0.5, 0.5312, 0.5625, 0.5, 0.5625, 0.5, 0.5, 0.5312, 0.9375, 0.5156, 1.0, 0.5, 0.9375, 0.5156, 0.0, 0.5312, 0.0625, 0.5, 0.0625, 0.5312, 0.4375, 0.5312, 0.5, 0.5, 0.5, 0.5, 0.4375, 0.5312, 0.875, 0.5312, 0.9375, 0.5, 0.9375, 0.5, 0.875, 0.5312, 0.375, 0.5312, 0.4375, 0.5, 0.4375, 0.5, 0.375, 0.5312, 0.8125, 0.5312, 0.875, 0.5, 0.875, 0.5, 0.8125, 0.5312, 0.3125, 0.5312, 0.375, 0.5, 0.375, 0.5, 0.3125, 0.5, 0.5, 0.5, 0.5625, 0.4687, 0.5625, 0.4687, 0.5, 0.5, 0.9375, 0.4844, 1.0, 0.4687, 0.9375, 0.4844, 0.0, 0.5, 0.0625, 0.4687, 0.0625, 0.5, 0.4375, 0.5, 0.5, 0.4687, 0.5, 0.4687, 0.4375, 0.5, 0.875, 0.5, 0.9375, 0.4687, 0.9375, 0.4687, 0.875, 0.5, 0.375, 0.5, 0.4375, 0.4687, 0.4375, 0.4687, 0.375, 0.5, 0.8125, 0.5, 0.875, 0.4687, 0.875, 0.4687, 0.8125, 0.5, 0.3125, 0.5, 0.375, 0.4687, 0.375, 0.4687, 0.3125, 0.5, 0.75, 0.5, 0.8125, 0.4687, 0.8125, 0.4687, 0.75, 0.5, 0.25, 0.5, 0.3125, 0.4687, 0.3125, 0.4687, 0.25, 0.5, 0.6875, 0.5, 0.75, 0.4687, 0.75, 0.4687, 0.6875, 0.5, 0.1875, 0.5, 0.25, 0.4687, 0.25, 0.4687, 0.1875, 0.5, 0.625, 0.5, 0.6875, 0.4687, 0.6875, 0.4687, 0.625, 0.5, 0.125, 0.5, 0.1875, 0.4687, 0.1875, 0.4687, 0.125, 0.5, 0.5625, 0.5, 0.625, 0.4687, 0.625, 0.4687, 0.5625, 0.5, 0.0625, 0.5, 0.125, 0.4687, 0.125, 0.4687, 0.0625, 0.4687, 0.25, 0.4687, 0.3125, 0.4375, 0.3125, 0.4375, 0.25, 0.4687, 0.6875, 0.4687, 0.75, 0.4375, 0.75, 0.4375, 0.6875, 0.4687, 0.1875, 0.4687, 0.25, 0.4375, 0.25, 0.4375, 0.1875, 0.4687, 0.625, 0.4687, 0.6875, 0.4375, 0.6875, 0.4375, 0.625, 0.4687, 0.125, 0.4687, 0.1875, 0.4375, 0.1875, 0.4375, 0.125, 0.4687, 0.5625, 0.4687, 0.625, 0.4375, 0.625, 0.4375, 0.5625, 0.4687, 0.0625, 0.4687, 0.125, 0.4375, 0.125, 0.4375, 0.0625, 0.4687, 0.5, 0.4687, 0.5625, 0.4375, 0.5625, 0.4375, 0.5, 0.4687, 0.9375, 0.4531, 1.0, 0.4375, 0.9375, 0.4531, 0.0, 0.4687, 0.0625, 0.4375, 0.0625, 0.4687, 0.4375, 0.4687, 0.5, 0.4375, 0.5, 0.4375, 0.4375, 0.4687, 0.875, 0.4687, 0.9375, 0.4375, 0.9375, 0.4375, 0.875, 0.4687, 0.375, 0.4687, 0.4375, 0.4375, 0.4375, 0.4375, 0.375, 0.4687, 0.8125, 0.4687, 0.875, 0.4375, 0.875, 0.4375, 0.8125, 0.4687, 0.3125, 0.4687, 0.375, 0.4375, 0.375, 0.4375, 0.3125, 0.4687, 0.75, 0.4687, 0.8125, 0.4375, 0.8125, 0.4375, 0.75, 0.4219, 0.0, 0.4375, 0.0625, 0.4062, 0.0625, 0.4375, 0.4375, 0.4375, 0.5, 0.4062, 0.5, 0.4062, 0.4375, 0.4375, 0.875, 0.4375, 0.9375, 0.4062, 0.9375, 0.4062, 0.875, 0.4375, 0.375, 0.4375, 0.4375, 0.4062, 0.4375, 0.4062, 0.375, 0.4375, 0.8125, 0.4375, 0.875, 0.4062, 0.875, 0.4062, 0.8125, 0.4375, 0.3125, 0.4375, 0.375, 0.4062, 0.375, 0.4062, 0.3125, 0.4375, 0.75, 0.4375, 0.8125, 0.4062, 0.8125, 0.4062, 0.75, 0.4375, 0.25, 0.4375, 0.3125, 0.4062, 0.3125, 0.4062, 0.25, 0.4375, 0.6875, 0.4375, 0.75, 0.4062, 0.75, 0.4062, 0.6875, 0.4375, 0.1875, 0.4375, 0.25, 0.4062, 0.25, 0.4062, 0.1875, 0.4375, 0.625, 0.4375, 0.6875, 0.4062, 0.6875, 0.4062, 0.625, 0.4375, 0.125, 0.4375, 0.1875, 0.4062, 0.1875, 0.4062, 0.125, 0.4375, 0.5625, 0.4375, 0.625, 0.4062, 0.625, 0.4062, 0.5625, 0.4375, 0.0625, 0.4375, 0.125, 0.4062, 0.125, 0.4062, 0.0625, 0.4375, 0.5, 0.4375, 0.5625, 0.4062, 0.5625, 0.4062, 0.5, 0.4375, 0.9375, 0.4219, 1.0, 0.4062, 0.9375, 0.4062, 0.1875, 0.4062, 0.25, 0.375, 0.25, 0.375, 0.1875, 0.4062, 0.625, 0.4062, 0.6875, 0.375, 0.6875, 0.375, 0.625, 0.4062, 0.125, 0.4062, 0.1875, 0.375, 0.1875, 0.375, 0.125, 0.4062, 0.5625, 0.4062, 0.625, 0.375, 0.625, 0.375, 0.5625, 0.4062, 0.0625, 0.4062, 0.125, 0.375, 0.125, 0.375, 0.0625, 0.4062, 0.5, 0.4062, 0.5625, 0.375, 0.5625, 0.375, 0.5, 0.4062, 0.9375, 0.3906, 1.0, 0.375, 0.9375, 0.3906, 0.0, 0.4062, 0.0625, 0.375, 0.0625, 0.4062, 0.4375, 0.4062, 0.5, 0.375, 0.5, 0.375, 0.4375, 0.4062, 0.875, 0.4062, 0.9375, 0.375, 0.9375, 0.375, 0.875, 0.4062, 0.375, 0.4062, 0.4375, 0.375, 0.4375, 0.375, 0.375, 0.4062, 0.8125, 0.4062, 0.875, 0.375, 0.875, 0.375, 0.8125, 0.4062, 0.3125, 0.4062, 0.375, 0.375, 0.375, 0.375, 0.3125, 0.4062, 0.75, 0.4062, 0.8125, 0.375, 0.8125, 0.375, 0.75, 0.4062, 0.25, 0.4062, 0.3125, 0.375, 0.3125, 0.375, 0.25, 0.4062, 0.6875, 0.4062, 0.75, 0.375, 0.75, 0.375, 0.6875, 0.375, 0.875, 0.375, 0.9375, 0.3437, 0.9375, 0.3437, 0.875, 0.375, 0.375, 0.375, 0.4375, 0.3437, 0.4375, 0.3437, 0.375, 0.375, 0.8125, 0.375, 0.875, 0.3437, 0.875, 0.3437, 0.8125, 0.375, 0.3125, 0.375, 0.375, 0.3437, 0.375, 0.3437, 0.3125, 0.375, 0.75, 0.375, 0.8125, 0.3437, 0.8125, 0.3437, 0.75, 0.375, 0.25, 0.375, 0.3125, 0.3437, 0.3125, 0.3437, 0.25, 0.375, 0.6875, 0.375, 0.75, 0.3437, 0.75, 0.3437, 0.6875, 0.375, 0.1875, 0.375, 0.25, 0.3437, 0.25, 0.3437, 0.1875, 0.375, 0.625, 0.375, 0.6875, 0.3437, 0.6875, 0.3437, 0.625, 0.375, 0.125, 0.375, 0.1875, 0.3437, 0.1875, 0.3437, 0.125, 0.375, 0.5625, 0.375, 0.625, 0.3437, 0.625, 0.3437, 0.5625, 0.375, 0.0625, 0.375, 0.125, 0.3437, 0.125, 0.3437, 0.0625, 0.375, 0.5, 0.375, 0.5625, 0.3437, 0.5625, 0.3437, 0.5, 0.375, 0.9375, 0.3594, 1.0, 0.3437, 0.9375, 0.3594, 0.0, 0.375, 0.0625, 0.3437, 0.0625, 0.375, 0.4375, 0.375, 0.5, 0.3437, 0.5, 0.3437, 0.4375, 0.3437, 0.625, 0.3437, 0.6875, 0.3125, 0.6875, 0.3125, 0.625, 0.3437, 0.125, 0.3437, 0.1875, 0.3125, 0.1875, 0.3125, 0.125, 0.3437, 0.5625, 0.3437, 0.625, 0.3125, 0.625, 0.3125, 0.5625, 0.3437, 0.0625, 0.3437, 0.125, 0.3125, 0.125, 0.3125, 0.0625, 0.3437, 0.5, 0.3437, 0.5625, 0.3125, 0.5625, 0.3125, 0.5, 0.3437, 0.9375, 0.3281, 1.0, 0.3125, 0.9375, 0.3281, 0.0, 0.3437, 0.0625, 0.3125, 0.0625, 0.3437, 0.4375, 0.3437, 0.5, 0.3125, 0.5, 0.3125, 0.4375, 0.3437, 0.875, 0.3437, 0.9375, 0.3125, 0.9375, 0.3125, 0.875, 0.3437, 0.375, 0.3437, 0.4375, 0.3125, 0.4375, 0.3125, 0.375, 0.3437, 0.8125, 0.3437, 0.875, 0.3125, 0.875, 0.3125, 0.8125, 0.3437, 0.3125, 0.3437, 0.375, 0.3125, 0.375, 0.3125, 0.3125, 0.3437, 0.75, 0.3437, 0.8125, 0.3125, 0.8125, 0.3125, 0.75, 0.3437, 0.25, 0.3437, 0.3125, 0.3125, 0.3125, 0.3125, 0.25, 0.3437, 0.6875, 0.3437, 0.75, 0.3125, 0.75, 0.3125, 0.6875, 0.3437, 0.1875, 0.3437, 0.25, 0.3125, 0.25, 0.3125, 0.1875, 0.3125, 0.375, 0.3125, 0.4375, 0.2812, 0.4375, 0.2812, 0.375, 0.3125, 0.8125, 0.3125, 0.875, 0.2812, 0.875, 0.2812, 0.8125, 0.3125, 0.3125, 0.3125, 0.375, 0.2812, 0.375, 0.2812, 0.3125, 0.3125, 0.75, 0.3125, 0.8125, 0.2812, 0.8125, 0.2812, 0.75, 0.3125, 0.25, 0.3125, 0.3125, 0.2812, 0.3125, 0.2812, 0.25, 0.3125, 0.6875, 0.3125, 0.75, 0.2812, 0.75, 0.2812, 0.6875, 0.3125, 0.1875, 0.3125, 0.25, 0.2812, 0.25, 0.2812, 0.1875, 0.3125, 0.625, 0.3125, 0.6875, 0.2812, 0.6875, 0.2812, 0.625, 0.3125, 0.125, 0.3125, 0.1875, 0.2812, 0.1875, 0.2812, 0.125, 0.3125, 0.5625, 0.3125, 0.625, 0.2812, 0.625, 0.2812, 0.5625, 0.3125, 0.0625, 0.3125, 0.125, 0.2812, 0.125, 0.2812, 0.0625, 0.3125, 0.5, 0.3125, 0.5625, 0.2812, 0.5625, 0.2812, 0.5, 0.3125, 0.9375, 0.2969, 1.0, 0.2812, 0.9375, 0.2969, 0.0, 0.3125, 0.0625, 0.2812, 0.0625, 0.3125, 0.4375, 0.3125, 0.5, 0.2812, 0.5, 0.2812, 0.4375, 0.3125, 0.875, 0.3125, 0.9375, 0.2812, 0.9375, 0.2812, 0.875, 0.2812, 0.125, 0.2812, 0.1875, 0.25, 0.1875, 0.25, 0.125, 0.2812, 0.5625, 0.2812, 0.625, 0.25, 0.625, 0.25, 0.5625, 0.2812, 0.0625, 0.2812, 0.125, 0.25, 0.125, 0.25, 0.0625, 0.2812, 0.5, 0.2812, 0.5625, 0.25, 0.5625, 0.25, 0.5, 0.2812, 0.9375, 0.2656, 1.0, 0.25, 0.9375, 0.2656, 0.0, 0.2812, 0.0625, 0.25, 0.0625, 0.2812, 0.4375, 0.2812, 0.5, 0.25, 0.5, 0.25, 0.4375, 0.2812, 0.875, 0.2812, 0.9375, 0.25, 0.9375, 0.25, 0.875, 0.2812, 0.375, 0.2812, 0.4375, 0.25, 0.4375, 0.25, 0.375, 0.2812, 0.8125, 0.2812, 0.875, 0.25, 0.875, 0.25, 0.8125, 0.2812, 0.3125, 0.2812, 0.375, 0.25, 0.375, 0.25, 0.3125, 0.2812, 0.75, 0.2812, 0.8125, 0.25, 0.8125, 0.25, 0.75, 0.2812, 0.25, 0.2812, 0.3125, 0.25, 0.3125, 0.25, 0.25, 0.2812, 0.6875, 0.2812, 0.75, 0.25, 0.75, 0.25, 0.6875, 0.2812, 0.1875, 0.2812, 0.25, 0.25, 0.25, 0.25, 0.1875, 0.2812, 0.625, 0.2812, 0.6875, 0.25, 0.6875, 0.25, 0.625, 0.25, 0.8125, 0.25, 0.875, 0.2188, 0.875, 0.2188, 0.8125, 0.25, 0.3125, 0.25, 0.375, 0.2188, 0.375, 0.2187, 0.3125, 0.25, 0.75, 0.25, 0.8125, 0.2188, 0.8125, 0.2187, 0.75, 0.25, 0.25, 0.25, 0.3125, 0.2187, 0.3125, 0.2187, 0.25, 0.25, 0.6875, 0.25, 0.75, 0.2187, 0.75, 0.2187, 0.6875, 0.25, 0.1875, 0.25, 0.25, 0.2187, 0.25, 0.2188, 0.1875, 0.25, 0.625, 0.25, 0.6875, 0.2187, 0.6875, 0.2188, 0.625, 0.25, 0.125, 0.25, 0.1875, 0.2188, 0.1875, 0.2188, 0.125, 0.25, 0.5625, 0.25, 0.625, 0.2188, 0.625, 0.2187, 0.5625, 0.25, 0.0625, 0.25, 0.125, 0.2188, 0.125, 0.2188, 0.0625, 0.25, 0.5, 0.25, 0.5625, 0.2187, 0.5625, 0.2187, 0.5, 0.25, 0.9375, 0.2344, 1.0, 0.2188, 0.9375, 0.2344, 0.0, 0.25, 0.0625, 0.2188, 0.0625, 0.25, 0.4375, 0.25, 0.5, 0.2187, 0.5, 0.2187, 0.4375, 0.25, 0.875, 0.25, 0.9375, 0.2188, 0.9375, 0.2188, 0.875, 0.25, 0.375, 0.25, 0.4375, 0.2187, 0.4375, 0.2188, 0.375, 0.2187, 0.5625, 0.2188, 0.625, 0.1875, 0.625, 0.1875, 0.5625, 0.2188, 0.0625, 0.2188, 0.125, 0.1875, 0.125, 0.1875, 0.0625, 0.2187, 0.5, 0.2187, 0.5625, 0.1875, 0.5625, 0.1875, 0.5, 0.2188, 0.9375, 0.2031, 1.0, 0.1875, 0.9375, 0.2031, 0.0, 0.2188, 0.0625, 0.1875, 0.0625, 0.2187, 0.4375, 0.2187, 0.5, 0.1875, 0.5, 0.1875, 0.4375, 0.2188, 0.875, 0.2188, 0.9375, 0.1875, 0.9375, 0.1875, 0.875, 0.2188, 0.375, 0.2187, 0.4375, 0.1875, 0.4375, 0.1875, 0.375, 0.2188, 0.8125, 0.2188, 0.875, 0.1875, 0.875, 0.1875, 0.8125, 0.2187, 0.3125, 0.2188, 0.375, 0.1875, 0.375, 0.1875, 0.3125, 0.2187, 0.75, 0.2188, 0.8125, 0.1875, 0.8125, 0.1875, 0.75, 0.2187, 0.25, 0.2187, 0.3125, 0.1875, 0.3125, 0.1875, 0.25, 0.2187, 0.6875, 0.2187, 0.75, 0.1875, 0.75, 0.1875, 0.6875, 0.2188, 0.1875, 0.2187, 0.25, 0.1875, 0.25, 0.1875, 0.1875, 0.2188, 0.625, 0.2187, 0.6875, 0.1875, 0.6875, 0.1875, 0.625, 0.2188, 0.125, 0.2188, 0.1875, 0.1875, 0.1875, 0.1875, 0.125, 0.1875, 0.3125, 0.1875, 0.375, 0.1563, 0.375, 0.1562, 0.3125, 0.1875, 0.75, 0.1875, 0.8125, 0.1563, 0.8125, 0.1563, 0.75, 0.1875, 0.25, 0.1875, 0.3125, 0.1562, 0.3125, 0.1563, 0.25, 0.1875, 0.6875, 0.1875, 0.75, 0.1563, 0.75, 0.1562, 0.6875, 0.1875, 0.1875, 0.1875, 0.25, 0.1563, 0.25, 0.1563, 0.1875, 0.1875, 0.625, 0.1875, 0.6875, 0.1562, 0.6875, 0.1563, 0.625, 0.1875, 0.125, 0.1875, 0.1875, 0.1563, 0.1875, 0.1563, 0.125, 0.1875, 0.5625, 0.1875, 0.625, 0.1563, 0.625, 0.1562, 0.5625, 0.1875, 0.0625, 0.1875, 0.125, 0.1563, 0.125, 0.1563, 0.0625, 0.1875, 0.5, 0.1875, 0.5625, 0.1562, 0.5625, 0.1562, 0.5, 0.1875, 0.9375, 0.1719, 1.0, 0.1563, 0.9375, 0.1719, 0.0, 0.1875, 0.0625, 0.1563, 0.0625, 0.1875, 0.4375, 0.1875, 0.5, 0.1562, 0.5, 0.1562, 0.4375, 0.1875, 0.875, 0.1875, 0.9375, 0.1563, 0.9375, 0.1563, 0.875, 0.1875, 0.375, 0.1875, 0.4375, 0.1562, 0.4375, 0.1563, 0.375, 0.1875, 0.8125, 0.1875, 0.875, 0.1563, 0.875, 0.1563, 0.8125, 0.1563, 0.0625, 0.1563, 0.125, 0.125, 0.125, 0.125, 0.0625, 0.1562, 0.5, 0.1562, 0.5625, 0.125, 0.5625, 0.125, 0.5, 0.1563, 0.9375, 0.1406, 1.0, 0.125, 0.9375, 0.1406, 0.0, 0.1563, 0.0625, 0.125, 0.0625, 0.1562, 0.4375, 0.1562, 0.5, 0.125, 0.5, 0.125, 0.4375, 0.1563, 0.875, 0.1563, 0.9375, 0.125, 0.9375, 0.125, 0.875, 0.1563, 0.375, 0.1562, 0.4375, 0.125, 0.4375, 0.125, 0.375, 0.1563, 0.8125, 0.1563, 0.875, 0.125, 0.875, 0.125, 0.8125, 0.1562, 0.3125, 0.1563, 0.375, 0.125, 0.375, 0.125, 0.3125, 0.1563, 0.75, 0.1563, 0.8125, 0.125, 0.8125, 0.125, 0.75, 0.1563, 0.25, 0.1562, 0.3125, 0.125, 0.3125, 0.125, 0.25, 0.1562, 0.6875, 0.1563, 0.75, 0.125, 0.75, 0.125, 0.6875, 0.1563, 0.1875, 0.1563, 0.25, 0.125, 0.25, 0.125, 0.1875, 0.1563, 0.625, 0.1562, 0.6875, 0.125, 0.6875, 0.125, 0.625, 0.1563, 0.125, 0.1563, 0.1875, 0.125, 0.1875, 0.125, 0.125, 0.1562, 0.5625, 0.1563, 0.625, 0.125, 0.625, 0.125, 0.5625, 0.125, 0.25, 0.125, 0.3125, 0.09375, 0.3125, 0.09375, 0.25, 0.125, 0.6875, 0.125, 0.75, 0.09375, 0.75, 0.09375, 0.6875, 0.125, 0.1875, 0.125, 0.25, 0.09375, 0.25, 0.09375, 0.1875, 0.125, 0.625, 0.125, 0.6875, 0.09375, 0.6875, 0.09375, 0.625, 0.125, 0.125, 0.125, 0.1875, 0.09375, 0.1875, 0.09375, 0.125, 0.125, 0.5625, 0.125, 0.625, 0.09375, 0.625, 0.09375, 0.5625, 0.125, 0.0625, 0.125, 0.125, 0.09375, 0.125, 0.09375, 0.0625, 0.125, 0.5, 0.125, 0.5625, 0.09375, 0.5625, 0.09375, 0.5, 0.125, 0.9375, 0.1094, 1.0, 0.09375, 0.9375, 0.1094, 0.0, 0.125, 0.0625, 0.09375, 0.0625, 0.125, 0.4375, 0.125, 0.5, 0.09375, 0.5, 0.09375, 0.4375, 0.125, 0.875, 0.125, 0.9375, 0.09375, 0.9375, 0.09375, 0.875, 0.125, 0.375, 0.125, 0.4375, 0.09375, 0.4375, 0.09375, 0.375, 0.125, 0.8125, 0.125, 0.875, 0.09375, 0.875, 0.09375, 0.8125, 0.125, 0.3125, 0.125, 0.375, 0.09375, 0.375, 0.09375, 0.3125, 0.125, 0.75, 0.125, 0.8125, 0.09375, 0.8125, 0.09375, 0.75, 0.09375, 0.9375, 0.07813, 1.0, 0.0625, 0.9375, 0.07813, 0.0, 0.09375, 0.0625, 0.0625, 0.0625, 0.09375, 0.4375, 0.09375, 0.5, 0.0625, 0.5, 0.0625, 0.4375, 0.09375, 0.875, 0.09375, 0.9375, 0.0625, 0.9375, 0.0625, 0.875, 0.09375, 0.375, 0.09375, 0.4375, 0.0625, 0.4375, 0.0625, 0.375, 0.09375, 0.8125, 0.09375, 0.875, 0.0625, 0.875, 0.0625, 0.8125, 0.09375, 0.3125, 0.09375, 0.375, 0.0625, 0.375, 0.0625, 0.3125, 0.09375, 0.75, 0.09375, 0.8125, 0.0625, 0.8125, 0.0625, 0.75, 0.09375, 0.25, 0.09375, 0.3125, 0.0625, 0.3125, 0.0625, 0.25, 0.09375, 0.6875, 0.09375, 0.75, 0.0625, 0.75, 0.0625, 0.6875, 0.09375, 0.1875, 0.09375, 0.25, 0.0625, 0.25, 0.0625, 0.1875, 0.09375, 0.625, 0.09375, 0.6875, 0.0625, 0.6875, 0.0625, 0.625, 0.09375, 0.125, 0.09375, 0.1875, 0.0625, 0.1875, 0.0625, 0.125, 0.09375, 0.5625, 0.09375, 0.625, 0.0625, 0.625, 0.0625, 0.5625, 0.09375, 0.0625, 0.09375, 0.125, 0.0625, 0.125, 0.0625, 0.0625, 0.09375, 0.5, 0.09375, 0.5625, 0.0625, 0.5625, 0.0625, 0.5, 0.0625, 0.6875, 0.0625, 0.75, 0.03125, 0.75, 0.03125, 0.6875, 0.0625, 0.1875, 0.0625, 0.25, 0.03125, 0.25, 0.03125, 0.1875, 0.0625, 0.625, 0.0625, 0.6875, 0.03125, 0.6875, 0.03125, 0.625, 0.0625, 0.125, 0.0625, 0.1875, 0.03125, 0.1875, 0.03125, 0.125, 0.0625, 0.5625, 0.0625, 0.625, 0.03125, 0.625, 0.03125, 0.5625, 0.0625, 0.0625, 0.0625, 0.125, 0.03125, 0.125, 0.03125, 0.0625, 0.0625, 0.5, 0.0625, 0.5625, 0.03125, 0.5625, 0.03125, 0.5, 0.0625, 0.9375, 0.04688, 1.0, 0.03125, 0.9375, 0.04688, 0.0, 0.0625, 0.0625, 0.03125, 0.0625, 0.0625, 0.4375, 0.0625, 0.5, 0.03125, 0.5, 0.03125, 0.4375, 0.0625, 0.875, 0.0625, 0.9375, 0.03125, 0.9375, 0.03125, 0.875, 0.0625, 0.375, 0.0625, 0.4375, 0.03125, 0.4375, 0.03125, 0.375, 0.0625, 0.8125, 0.0625, 0.875, 0.03125, 0.875, 0.03125, 0.8125, 0.0625, 0.3125, 0.0625, 0.375, 0.03125, 0.375, 0.03125, 0.3125, 0.0625, 0.75, 0.0625, 0.8125, 0.03125, 0.8125, 0.03125, 0.75, 0.0625, 0.25, 0.0625, 0.3125, 0.03125, 0.3125, 0.03125, 0.25, 0.03125, 0.4375, 0.03125, 0.5, 0.0, 0.5, 0.0, 0.4375, 0.03125, 0.875, 0.03125, 0.9375, 2.384e-07, 0.9375, 8.941e-08, 0.875, 0.03125, 0.375, 0.03125, 0.4375, 0.0, 0.4375, 5.96e-08, 0.375, 0.03125, 0.8125, 0.03125, 0.875, 8.941e-08, 0.875, 5.96e-08, 0.8125, 0.03125, 0.3125, 0.03125, 0.375, 5.96e-08, 0.375, 0.0, 0.3125, 0.03125, 0.75, 0.03125, 0.8125, 5.96e-08, 0.8125, 0.0, 0.75, 0.03125, 0.25, 0.03125, 0.3125, 0.0, 0.3125, 0.0, 0.25, 0.03125, 0.6875, 0.03125, 0.75, 0.0, 0.75, 0.0, 0.6875, 0.03125, 0.1875, 0.03125, 0.25, 0.0, 0.25, 5.96e-08, 0.1875, 0.03125, 0.625, 0.03125, 0.6875, 0.0, 0.6875, 5.96e-08, 0.625, 0.03125, 0.125, 0.03125, 0.1875, 5.96e-08, 0.1875, 8.941e-08, 0.125, 0.03125, 0.5625, 0.03125, 0.625, 5.96e-08, 0.625, 0.0, 0.5625, 0.03125, 0.0625, 0.03125, 0.125, 8.941e-08, 0.125, 2.384e-07, 0.0625, 0.03125, 0.5, 0.03125, 0.5625, 0.0, 0.5625, 0.0, 0.5, 0.03125, 0.9375, 0.01563, 1.0, 2.384e-07, 0.9375, 0.01563, 0.0, 0.03125, 0.0625, 2.384e-07, 0.0625, 1.0, 0.1875, 1.0, 0.25, 0.9688, 0.25, 0.9688, 0.1875, 1.0, 0.625, 1.0, 0.6875, 0.9688, 0.6875, 0.9688, 0.625, 1.0, 0.125, 1.0, 0.1875, 0.9688, 0.1875, 0.9688, 0.125, 1.0, 0.5625, 1.0, 0.625, 0.9688, 0.625, 0.9688, 0.5625, 1.0, 0.0625, 1.0, 0.125, 0.9688, 0.125, 0.9688, 0.0625, 1.0, 0.5, 1.0, 0.5625, 0.9688, 0.5625, 0.9688, 0.5, 1.0, 0.9375, 0.9844, 1.0, 0.9688, 0.9375, 0.9844, 0.0, 1.0, 0.0625, 0.9688, 0.0625, 1.0, 0.4375, 1.0, 0.5, 0.9688, 0.5, 0.9688, 0.4375, 1.0, 0.875, 1.0, 0.9375, 0.9688, 0.9375, 0.9688, 0.875, 1.0, 0.375, 1.0, 0.4375, 0.9688, 0.4375, 0.9688, 0.375, 1.0, 0.8125, 1.0, 0.875, 0.9688, 0.875, 0.9688, 0.8125, 1.0, 0.3125, 1.0, 0.375, 0.9688, 0.375, 0.9688, 0.3125, 1.0, 0.75, 1.0, 0.8125, 0.9688, 0.8125, 0.9688, 0.75, 1.0, 0.25, 1.0, 0.3125, 0.9688, 0.3125, 0.9688, 0.25, 1.0, 0.6875, 1.0, 0.75, 0.9688, 0.75, 0.9688, 0.6875, 0.9688, 0.875, 0.9688, 0.9375, 0.9375, 0.9375, 0.9375, 0.875, 0.9688, 0.375, 0.9688, 0.4375, 0.9375, 0.4375, 0.9375, 0.375, 0.9688, 0.8125, 0.9688, 0.875, 0.9375, 0.875, 0.9375, 0.8125, 0.9688, 0.3125, 0.9688, 0.375, 0.9375, 0.375, 0.9375, 0.3125, 0.9688, 0.75, 0.9688, 0.8125, 0.9375, 0.8125, 0.9375, 0.75, 0.9688, 0.25, 0.9688, 0.3125, 0.9375, 0.3125, 0.9375, 0.25, 0.9688, 0.6875, 0.9688, 0.75, 0.9375, 0.75, 0.9375, 0.6875, 0.9688, 0.1875, 0.9688, 0.25, 0.9375, 0.25, 0.9375, 0.1875, 0.9688, 0.625, 0.9688, 0.6875, 0.9375, 0.6875, 0.9375, 0.625, 0.9688, 0.125, 0.9688, 0.1875, 0.9375, 0.1875, 0.9375, 0.125, 0.9688, 0.5625, 0.9688, 0.625, 0.9375, 0.625, 0.9375, 0.5625, 0.9688, 0.0625, 0.9688, 0.125, 0.9375, 0.125, 0.9375, 0.0625, 0.9688, 0.5, 0.9688, 0.5625, 0.9375, 0.5625, 0.9375, 0.5, 0.9688, 0.9375, 0.9531, 1.0, 0.9375, 0.9375, 0.9531, 0.0, 0.9688, 0.0625, 0.9375, 0.0625, 0.9688, 0.4375, 0.9688, 0.5, 0.9375, 0.5, 0.9375, 0.4375, 0.9375, 0.625, 0.9375, 0.6875, 0.9062, 0.6875, 0.9062, 0.625, 0.9375, 0.125, 0.9375, 0.1875, 0.9062, 0.1875, 0.9063, 0.125, 0.9375, 0.5625, 0.9375, 0.625, 0.9062, 0.625, 0.9062, 0.5625, 0.9375, 0.0625, 0.9375, 0.125, 0.9063, 0.125, 0.9063, 0.0625, 0.9375, 0.5, 0.9375, 0.5625, 0.9062, 0.5625, 0.9062, 0.5, 0.9375, 0.9375, 0.9219, 1.0, 0.9063, 0.9375, 0.9219, 0.0, 0.9375, 0.0625, 0.9063, 0.0625, 0.9375, 0.4375, 0.9375, 0.5, 0.9062, 0.5, 0.9062, 0.4375, 0.9375, 0.875, 0.9375, 0.9375, 0.9063, 0.9375, 0.9063, 0.875, 0.9375, 0.375, 0.9375, 0.4375, 0.9062, 0.4375, 0.9062, 0.375, 0.9375, 0.8125, 0.9375, 0.875, 0.9063, 0.875, 0.9062, 0.8125, 0.9375, 0.3125, 0.9375, 0.375, 0.9062, 0.375, 0.9062, 0.3125, 0.9375, 0.75, 0.9375, 0.8125, 0.9062, 0.8125, 0.9062, 0.75, 0.9375, 0.25, 0.9375, 0.3125, 0.9062, 0.3125, 0.9062, 0.25, 0.9375, 0.6875, 0.9375, 0.75, 0.9062, 0.75, 0.9062, 0.6875, 0.9375, 0.1875, 0.9375, 0.25, 0.9062, 0.25, 0.9062, 0.1875, 0.9062, 0.375, 0.9062, 0.4375, 0.875, 0.4375, 0.875, 0.375, 0.9062, 0.8125, 0.9063, 0.875, 0.875, 0.875, 0.875, 0.8125, 0.9062, 0.3125, 0.9062, 0.375, 0.875, 0.375, 0.875, 0.3125, 0.9062, 0.75, 0.9062, 0.8125, 0.875, 0.8125, 0.875, 0.75, 0.9062, 0.25, 0.9062, 0.3125, 0.875, 0.3125, 0.875, 0.25, 0.9062, 0.6875, 0.9062, 0.75, 0.875, 0.75, 0.875, 0.6875, 0.9062, 0.1875, 0.9062, 0.25, 0.875, 0.25, 0.875, 0.1875, 0.9062, 0.625, 0.9062, 0.6875, 0.875, 0.6875, 0.875, 0.625, 0.9063, 0.125, 0.9062, 0.1875, 0.875, 0.1875, 0.875, 0.125, 0.9062, 0.5625, 0.9062, 0.625, 0.875, 0.625, 0.875, 0.5625, 0.9063, 0.0625, 0.9063, 0.125, 0.875, 0.125, 0.875, 0.0625, 0.9062, 0.5, 0.9062, 0.5625, 0.875, 0.5625, 0.875, 0.5, 0.9063, 0.9375, 0.8906, 1.0, 0.875, 0.9375, 0.8906, 0.0, 0.9063, 0.0625, 0.875, 0.0625, 0.9062, 0.4375, 0.9062, 0.5, 0.875, 0.5, 0.875, 0.4375, 0.9063, 0.875, 0.9063, 0.9375, 0.875, 0.9375, 0.875, 0.875, 0.875, 0.125, 0.875, 0.1875, 0.8438, 0.1875, 0.8438, 0.125, 0.875, 0.5625, 0.875, 0.625, 0.8438, 0.625, 0.8438, 0.5625, 0.875, 0.0625, 0.875, 0.125, 0.8438, 0.125, 0.8438, 0.0625, 0.875, 0.5, 0.875, 0.5625, 0.8438, 0.5625, 0.8438, 0.5, 0.875, 0.9375, 0.8594, 1.0, 0.8438, 0.9375, 0.8594, 0.0, 0.875, 0.0625, 0.8438, 0.0625, 0.875, 0.4375, 0.875, 0.5, 0.8438, 0.5, 0.8438, 0.4375, 0.875, 0.875, 0.875, 0.9375, 0.8438, 0.9375, 0.8438, 0.875, 0.875, 0.375, 0.875, 0.4375, 0.8438, 0.4375, 0.8438, 0.375, 0.875, 0.8125, 0.875, 0.875, 0.8438, 0.875, 0.8438, 0.8125, 0.875, 0.3125, 0.875, 0.375, 0.8438, 0.375, 0.8438, 0.3125, 0.875, 0.75, 0.875, 0.8125, 0.8438, 0.8125, 0.8438, 0.75, 0.875, 0.25, 0.875, 0.3125, 0.8438, 0.3125, 0.8438, 0.25, 0.875, 0.6875, 0.875, 0.75, 0.8438, 0.75, 0.8438, 0.6875, 0.875, 0.1875, 0.875, 0.25, 0.8438, 0.25, 0.8438, 0.1875, 0.875, 0.625, 0.875, 0.6875, 0.8438, 0.6875, 0.8438, 0.625, 0.8438, 0.3125, 0.8438, 0.375, 0.8125, 0.375, 0.8125, 0.3125, 0.8438, 0.75, 0.8438, 0.8125, 0.8125, 0.8125, 0.8125, 0.75, 0.8438, 0.25, 0.8438, 0.3125, 0.8125, 0.3125, 0.8125, 0.25, 0.8438, 0.6875, 0.8438, 0.75, 0.8125, 0.75, 0.8125, 0.6875, 0.8438, 0.1875, 0.8438, 0.25, 0.8125, 0.25, 0.8125, 0.1875, 0.8438, 0.625, 0.8438, 0.6875, 0.8125, 0.6875, 0.8125, 0.625, 0.8438, 0.125, 0.8438, 0.1875, 0.8125, 0.1875, 0.8125, 0.125, 0.8438, 0.5625, 0.8438, 0.625, 0.8125, 0.625, 0.8125, 0.5625, 0.8438, 0.0625, 0.8438, 0.125, 0.8125, 0.125, 0.8125, 0.0625, 0.8438, 0.5, 0.8438, 0.5625, 0.8125, 0.5625, 0.8125, 0.5, 0.8438, 0.9375, 0.8281, 1.0, 0.8125, 0.9375, 0.8281, 0.0, 0.8438, 0.0625, 0.8125, 0.0625, 0.8438, 0.4375, 0.8438, 0.5, 0.8125, 0.5, 0.8125, 0.4375, 0.8438, 0.875, 0.8438, 0.9375, 0.8125, 0.9375, 0.8125, 0.875, 0.8438, 0.375, 0.8438, 0.4375, 0.8125, 0.4375, 0.8125, 0.375, 0.8438, 0.8125, 0.8438, 0.875, 0.8125, 0.875, 0.8125, 0.8125, 0.8125, 0.0625, 0.8125, 0.125, 0.7812, 0.125, 0.7812, 0.0625, 0.8125, 0.5, 0.8125, 0.5625, 0.7812, 0.5625, 0.7812, 0.5, 0.8125, 0.9375, 0.7969, 1.0, 0.7812, 0.9375, 0.7969, 0.0, 0.8125, 0.0625, 0.7812, 0.0625, 0.8125, 0.4375, 0.8125, 0.5, 0.7812, 0.5, 0.7812, 0.4375, 0.8125, 0.875, 0.8125, 0.9375, 0.7812, 0.9375, 0.7812, 0.875, 0.8125, 0.375, 0.8125, 0.4375, 0.7812, 0.4375, 0.7812, 0.375, 0.8125, 0.8125, 0.8125, 0.875, 0.7812, 0.875, 0.7812, 0.8125, 0.8125, 0.3125, 0.8125, 0.375, 0.7812, 0.375, 0.7812, 0.3125, 0.8125, 0.75, 0.8125, 0.8125, 0.7812, 0.8125, 0.7812, 0.75, 0.8125, 0.25, 0.8125, 0.3125, 0.7812, 0.3125, 0.7812, 0.25, 0.8125, 0.6875, 0.8125, 0.75, 0.7812, 0.75, 0.7812, 0.6875, 0.8125, 0.1875, 0.8125, 0.25, 0.7812, 0.25, 0.7812, 0.1875, 0.8125, 0.625, 0.8125, 0.6875, 0.7812, 0.6875, 0.7812, 0.625, 0.8125, 0.125, 0.8125, 0.1875, 0.7812, 0.1875, 0.7812, 0.125, 0.8125, 0.5625, 0.8125, 0.625, 0.7812, 0.625, 0.7812, 0.5625, 0.7812, 0.75, 0.7812, 0.8125, 0.75, 0.8125, 0.75, 0.75, 0.7812, 0.25, 0.7812, 0.3125, 0.75, 0.3125, 0.75, 0.25, 0.7812, 0.6875, 0.7812, 0.75, 0.75, 0.75, 0.75, 0.6875, 0.7812, 0.1875, 0.7812, 0.25, 0.75, 0.25, 0.75, 0.1875, 0.7812, 0.625, 0.7812, 0.6875, 0.75, 0.6875, 0.75, 0.625, 0.7812, 0.125, 0.7812, 0.1875, 0.75, 0.1875, 0.75, 0.125, 0.7812, 0.5625, 0.7812, 0.625, 0.75, 0.625, 0.75, 0.5625, 0.7812, 0.0625, 0.7812, 0.125, 0.75, 0.125, 0.75, 0.0625, 0.7812, 0.5, 0.7812, 0.5625, 0.75, 0.5625, 0.75, 0.5, 0.7812, 0.9375, 0.7656, 1.0, 0.75, 0.9375, 0.7656, 0.0, 0.7812, 0.0625, 0.75, 0.0625, 0.7812, 0.4375, 0.7812, 0.5, 0.75, 0.5, 0.75, 0.4375, 0.7812, 0.875, 0.7812, 0.9375, 0.75, 0.9375, 0.75, 0.875, 0.7812, 0.375, 0.7812, 0.4375, 0.75, 0.4375, 0.75, 0.375, 0.7812, 0.8125, 0.7812, 0.875, 0.75, 0.875, 0.75, 0.8125, 0.7812, 0.3125, 0.7812, 0.375, 0.75, 0.375, 0.75, 0.3125])
me_sphere.materials.append(mat_bulb)
me_sphere.use_remesh_fix_poles = True
me_sphere.use_remesh_preserve_attributes = False
me_sphere.use_mirror_vertex_groups = False
me_sphere.update()

# ---- curves / text
cu_primitives = bpy.data.curves.new('Primitives', 'CURVE')
cu_primitives.dimensions = '3D'
_sp = cu_primitives.splines.new('BEZIER'); _sp.bezier_points.add(7)
_sp.bezier_points.foreach_set('co', [6.111e-19, 3.218, 0.9492, -5.25e-17, 3.457, 1.374, -1.056e-16, 3.696, 1.798, -1.587e-16, 3.935, 2.223, -2.118e-16, 4.174, 2.648, -2.649e-16, 4.413, 3.072, -3.18e-16, 4.653, 3.497, -3.712e-16, 4.892, 3.921])
_sp.bezier_points.foreach_set('handle_left', [1.654e-17, 3.146, 0.8218, -3.657e-17, 3.385, 1.246, -8.968e-17, 3.624, 1.671, -1.428e-16, 3.863, 2.096, -1.959e-16, 4.103, 2.52, -2.49e-16, 4.342, 2.945, -3.021e-16, 4.581, 3.369, -3.552e-16, 4.82, 3.794])
_sp.bezier_points.foreach_set('handle_right', [-1.532e-17, 3.289, 1.077, -6.843e-17, 3.528, 1.501, -1.215e-16, 3.768, 1.926, -1.747e-16, 4.007, 2.35, -2.278e-16, 4.246, 2.775, -2.809e-16, 4.485, 3.2, -3.34e-16, 4.724, 3.624, -3.871e-16, 4.964, 4.049])
_sp.bezier_points.foreach_set('radius', [5.0, 5.0, 5.0, 5.0, 5.0, 5.0, 5.0, 5.0])
_sp.order_u = 0
_sp.order_v = 0
_sp.use_smooth = False
_sp = cu_primitives.splines.new('BEZIER'); _sp.bezier_points.add(7)
_sp.bezier_points.foreach_set('co', [-3.695e-16, 4.884, 3.906, -3.166e-16, 4.646, 4.151, -2.637e-16, 4.408, 4.395, -2.109e-16, 4.17, 4.64, -1.58e-16, 3.932, 4.885, -1.051e-16, 3.694, 5.129, -5.226e-17, 3.456, 5.374, 6.11e-19, 3.218, 5.619])
_sp.bezier_points.foreach_set('handle_left', [-3.853e-16, 4.956, 3.833, -3.324e-16, 4.717, 4.077, -2.796e-16, 4.479, 4.322, -2.267e-16, 4.241, 4.567, -1.738e-16, 4.003, 4.811, -1.21e-16, 3.765, 5.056, -6.811e-17, 3.527, 5.301, -1.525e-17, 3.289, 5.545])
_sp.bezier_points.foreach_set('handle_right', [-3.536e-16, 4.813, 3.979, -3.007e-16, 4.575, 4.224, -2.479e-16, 4.337, 4.469, -1.95e-16, 4.098, 4.713, -1.421e-16, 3.86, 4.958, -8.926e-17, 3.622, 5.203, -3.64e-17, 3.384, 5.447, 1.647e-17, 3.146, 5.692])
_sp.bezier_points.foreach_set('radius', [5.0, 5.0, 5.0, 5.0, 5.0, 5.0, 5.0, 5.0])
_sp.order_u = 0
_sp.order_v = 0
_sp.use_smooth = False
_sp = cu_primitives.splines.new('BEZIER'); _sp.bezier_points.add(7)
_sp.bezier_points.foreach_set('co', [2.317e-18, 3.21, 5.619, 5.543e-17, 2.971, 5.782, 1.085e-16, 2.731, 5.946, 1.616e-16, 2.492, 6.109, 2.148e-16, 2.253, 6.273, 2.679e-16, 2.014, 6.436, 3.21e-16, 1.775, 6.6, 3.741e-16, 1.536, 6.763])
_sp.bezier_points.foreach_set('handle_left', [-1.362e-17, 3.282, 5.57, 3.949e-17, 3.042, 5.733, 9.26e-17, 2.803, 5.897, 1.457e-16, 2.564, 6.06, 1.988e-16, 2.325, 6.224, 2.519e-16, 2.086, 6.387, 3.05e-16, 1.846, 6.551, 3.582e-16, 1.607, 6.714])
_sp.bezier_points.foreach_set('handle_right', [1.825e-17, 3.138, 5.668, 7.136e-17, 2.899, 5.831, 1.245e-16, 2.66, 5.995, 1.776e-16, 2.421, 6.158, 2.307e-16, 2.181, 6.322, 2.838e-16, 1.942, 6.485, 3.369e-16, 1.703, 6.649, 3.9e-16, 1.464, 6.812])
_sp.bezier_points.foreach_set('radius', [5.0, 5.0, 5.0, 5.0, 5.0, 5.0, 5.0, 5.0])
_sp.order_u = 0
_sp.order_v = 0
_sp.use_smooth = False
_sp = cu_primitives.splines.new('BEZIER'); _sp.bezier_points.add(7)
_sp.bezier_points.foreach_set('co', [-1.094e-18, 3.225, 5.603, 5.202e-17, 2.986, 5.442, 1.051e-16, 2.747, 5.281, 1.582e-16, 2.508, 5.12, 2.113e-16, 2.268, 4.958, 2.645e-16, 2.029, 4.797, 3.176e-16, 1.79, 4.636, 3.707e-16, 1.551, 4.474])
_sp.bezier_points.foreach_set('handle_left', [-1.703e-17, 3.297, 5.652, 3.608e-17, 3.058, 5.49, 8.919e-17, 2.819, 5.329, 1.423e-16, 2.579, 5.168, 1.954e-16, 2.34, 5.007, 2.485e-16, 2.101, 4.845, 3.016e-16, 1.862, 4.684, 3.547e-16, 1.623, 4.523])
_sp.bezier_points.foreach_set('handle_right', [1.484e-17, 3.153, 5.555, 6.795e-17, 2.914, 5.394, 1.211e-16, 2.675, 5.232, 1.742e-16, 2.436, 5.071, 2.273e-16, 2.197, 4.91, 2.804e-16, 1.958, 4.749, 3.335e-16, 1.718, 4.587, 3.866e-16, 1.479, 4.426])
_sp.bezier_points.foreach_set('radius', [5.0, 5.0, 5.0, 5.0, 5.0, 5.0, 5.0, 5.0])
_sp.order_u = 0
_sp.order_v = 0
_sp.use_smooth = False
_sp = cu_primitives.splines.new('BEZIER'); _sp.bezier_points.add(0)
_sp.bezier_points.foreach_set('co', [3.775e-16, 1.52, -0.01087])
_sp.bezier_points.foreach_set('handle_left', [3.795e-16, 1.511, -1.356])
_sp.bezier_points.foreach_set('handle_right', [3.795e-16, 1.511, -1.356])
_sp.bezier_points.foreach_set('radius', [5.0])
_sp.order_u = 0
_sp.order_v = 0
_sp.use_smooth = False
_sp = cu_primitives.splines.new('BEZIER'); _sp.bezier_points.add(0)
_sp.bezier_points.foreach_set('co', [-3.746e-16, 4.907, -0.01087])
_sp.bezier_points.foreach_set('handle_left', [-5.981e-16, 5.914, -1.356])
_sp.bezier_points.foreach_set('handle_right', [-6.002e-16, 5.923, -0.01087])
_sp.bezier_points.foreach_set('radius', [5.0])
_sp.order_u = 0
_sp.order_v = 0
_sp.use_smooth = False
_sp = cu_primitives.splines.new('BEZIER'); _sp.bezier_points.add(63)
_sp.bezier_points.foreach_set('co', [3.826e-16, 1.497, -0.01087, 3.736e-16, 1.538, 0.04596, 3.643e-16, 1.58, 0.1013, 3.548e-16, 1.622, 0.1552, 3.451e-16, 1.666, 0.2075, 3.352e-16, 1.711, 0.2583, 3.25e-16, 1.756, 0.3075, 3.147e-16, 1.803, 0.3551, 3.041e-16, 1.851, 0.401, 2.934e-16, 1.899, 0.4452, 2.825e-16, 1.948, 0.4877, 2.713e-16, 1.998, 0.5285, 2.601e-16, 2.049, 0.5675, 2.486e-16, 2.101, 0.6048, 2.37e-16, 2.153, 0.6402, 2.253e-16, 2.206, 0.6738, 2.134e-16, 2.259, 0.7056, 2.013e-16, 2.314, 0.7355, 1.892e-16, 2.368, 0.7635, 1.769e-16, 2.424, 0.7896, 1.645e-16, 2.479, 0.8137, 1.52e-16, 2.536, 0.8359, 1.394e-16, 2.592, 0.8562, 1.267e-16, 2.65, 0.8745, 1.139e-16, 2.707, 0.8909, 1.011e-16, 2.765, 0.9052, 8.818e-17, 2.823, 0.9176, 7.521e-17, 2.882, 0.9279, 6.219e-17, 2.94, 0.9363, 4.913e-17, 2.999, 0.9426, 3.604e-17, 3.058, 0.9469, 2.292e-17, 3.117, 0.9492, 9.777e-18, 3.176, 0.9495, -3.371e-18, 3.235, 0.9477, -1.652e-17, 3.295, 0.944, -2.966e-17, 3.354, 0.9382, -4.279e-17, 3.413, 0.9304, -5.589e-17, 3.472, 0.9205, -6.897e-17, 3.531, 0.9087, -8.2e-17, 3.59, 0.8949, -9.499e-17, 3.648, 0.8791, -1.079e-16, 3.706, 0.8613, -1.208e-16, 3.764, 0.8416, -1.336e-16, 3.822, 0.8199, -1.463e-16, 3.879, 0.7962, -1.589e-16, 3.936, 0.7706, -1.714e-16, 3.992, 0.7432, -1.839e-16, 4.048, 0.7138, -1.962e-16, 4.104, 0.6825, -2.084e-16, 4.159, 0.6494, -2.205e-16, 4.213, 0.6145, -2.324e-16, 4.267, 0.5777, -2.442e-16, 4.32, 0.5391, -2.558e-16, 4.373, 0.4988, -2.673e-16, 4.424, 0.4568, -2.787e-16, 4.475, 0.413, -2.898e-16, 4.526, 0.3675, -3.008e-16, 4.575, 0.3204, -3.116e-16, 4.624, 0.2716, -3.222e-16, 4.671, 0.2213, -3.326e-16, 4.718, 0.1694, -3.428e-16, 4.764, 0.1159, -3.528e-16, 4.809, 0.06093, -3.626e-16, 4.853, 0.004494])
_sp.bezier_points.foreach_set('handle_left', [3.853e-16, 1.485, -0.02792, 3.763e-16, 1.526, 0.02891, 3.671e-16, 1.567, 0.08471, 3.577e-16, 1.609, 0.139, 3.48e-16, 1.653, 0.1918, 3.382e-16, 1.697, 0.2431, 3.281e-16, 1.743, 0.2927, 3.178e-16, 1.789, 0.3408, 3.073e-16, 1.836, 0.3872, 2.966e-16, 1.884, 0.4319, 2.857e-16, 1.933, 0.475, 2.747e-16, 1.983, 0.5163, 2.635e-16, 2.034, 0.5558, 2.521e-16, 2.085, 0.5936, 2.405e-16, 2.137, 0.6296, 2.288e-16, 2.19, 0.6638, 2.169e-16, 2.243, 0.6961, 2.049e-16, 2.297, 0.7265, 1.928e-16, 2.352, 0.7551, 1.806e-16, 2.407, 0.7817, 1.682e-16, 2.463, 0.8065, 1.557e-16, 2.519, 0.8293, 1.432e-16, 2.575, 0.8501, 1.305e-16, 2.632, 0.869, 1.178e-16, 2.69, 0.886, 1.049e-16, 2.748, 0.9009, 9.206e-17, 2.806, 0.9139, 7.91e-17, 2.864, 0.9248, 6.61e-17, 2.923, 0.9338, 5.305e-17, 2.981, 0.9407, 3.997e-17, 3.04, 0.9456, 2.685e-17, 3.099, 0.9485, 1.372e-17, 3.159, 0.9494, 5.733e-19, 3.218, 0.9483, -1.258e-17, 3.277, 0.9451, -2.572e-17, 3.336, 0.9399, -3.885e-17, 3.395, 0.9327, -5.196e-17, 3.454, 0.9235, -6.504e-17, 3.513, 0.9123, -7.809e-17, 3.572, 0.8991, -9.109e-17, 3.631, 0.8838, -1.04e-16, 3.689, 0.8667, -1.169e-16, 3.747, 0.8475, -1.297e-16, 3.805, 0.8264, -1.425e-16, 3.862, 0.8033, -1.551e-16, 3.919, 0.7783, -1.677e-16, 3.975, 0.7514, -1.801e-16, 4.032, 0.7226, -1.925e-16, 4.087, 0.6919, -2.047e-16, 4.142, 0.6593, -2.168e-16, 4.197, 0.6249, -2.288e-16, 4.251, 0.5887, -2.407e-16, 4.304, 0.5507, -2.524e-16, 4.357, 0.5109, -2.639e-16, 4.409, 0.4694, -2.753e-16, 4.46, 0.4261, -2.865e-16, 4.51, 0.3812, -2.975e-16, 4.56, 0.3345, -3.084e-16, 4.609, 0.2863, -3.19e-16, 4.657, 0.2364, -3.295e-16, 4.704, 0.1849, -3.398e-16, 4.751, 0.1319, -3.498e-16, 4.796, 0.07742, -3.597e-16, 4.84, 0.02143])
_sp.bezier_points.foreach_set('handle_right', [3.799e-16, 1.509, 0.006179, 3.708e-16, 1.55, 0.06257, 3.615e-16, 1.592, 0.1175, 3.519e-16, 1.635, 0.1709, 3.421e-16, 1.679, 0.2228, 3.321e-16, 1.724, 0.2731, 3.219e-16, 1.77, 0.3218, 3.115e-16, 1.817, 0.3688, 3.009e-16, 1.865, 0.4142, 2.901e-16, 1.914, 0.458, 2.791e-16, 1.963, 0.5, 2.68e-16, 2.013, 0.5402, 2.566e-16, 2.065, 0.5787, 2.451e-16, 2.116, 0.6154, 2.335e-16, 2.169, 0.6503, 2.217e-16, 2.222, 0.6834, 2.098e-16, 2.276, 0.7146, 1.977e-16, 2.33, 0.7439, 1.855e-16, 2.385, 0.7713, 1.732e-16, 2.44, 0.7968, 1.607e-16, 2.496, 0.8204, 1.482e-16, 2.553, 0.842, 1.356e-16, 2.61, 0.8617, 1.229e-16, 2.667, 0.8794, 1.101e-16, 2.725, 0.8952, 9.722e-17, 2.782, 0.9089, 8.429e-17, 2.841, 0.9207, 7.131e-17, 2.899, 0.9304, 5.827e-17, 2.958, 0.9382, 4.52e-17, 3.017, 0.9439, 3.21e-17, 3.076, 0.9476, 1.897e-17, 3.135, 0.9493, 5.832e-18, 3.194, 0.949, -7.316e-18, 3.253, 0.9466, -2.046e-17, 3.312, 0.9422, -3.36e-17, 3.372, 0.9358, -4.672e-17, 3.431, 0.9274, -5.982e-17, 3.49, 0.917, -7.288e-17, 3.548, 0.9046, -8.59e-17, 3.607, 0.8902, -9.886e-17, 3.666, 0.8738, -1.118e-16, 3.724, 0.8554, -1.246e-16, 3.782, 0.8351, -1.374e-16, 3.839, 0.8128, -1.501e-16, 3.896, 0.7885, -1.627e-16, 3.953, 0.7624, -1.752e-16, 4.009, 0.7343, -1.876e-16, 4.065, 0.7044, -1.999e-16, 4.12, 0.6726, -2.12e-16, 4.175, 0.6389, -2.24e-16, 4.229, 0.6034, -2.359e-16, 4.283, 0.5661, -2.477e-16, 4.336, 0.5271, -2.593e-16, 4.388, 0.4862, -2.707e-16, 4.44, 0.4436, -2.82e-16, 4.49, 0.3994, -2.931e-16, 4.54, 0.3534, -3.041e-16, 4.59, 0.3058, -3.148e-16, 4.638, 0.2565, -3.253e-16, 4.686, 0.2057, -3.357e-16, 4.732, 0.1533, -3.458e-16, 4.778, 0.09941, -3.558e-16, 4.823, 0.044, -3.656e-16, 4.867, -0.01244])
_sp.bezier_points.foreach_set('radius', [5.0, 5.0, 5.0, 5.0, 5.0, 5.0, 5.0, 5.0, 5.0, 5.0, 5.0, 5.0, 5.0, 5.0, 5.0, 5.0, 5.0, 5.0, 5.0, 5.0, 5.0, 5.0, 5.0, 5.0, 5.0, 5.0, 5.0, 5.0, 5.0, 5.0, 5.0, 5.0, 5.0, 5.0, 5.0, 5.0, 5.0, 5.0, 5.0, 5.0, 5.0, 5.0, 5.0, 5.0, 5.0, 5.0, 5.0, 5.0, 5.0, 5.0, 5.0, 5.0, 5.0, 5.0, 5.0, 5.0, 5.0, 5.0, 5.0, 5.0, 5.0, 5.0, 5.0, 5.0])
_sp.order_u = 0
_sp.order_v = 0
_sp.use_smooth = False
_sp = cu_primitives.splines.new('BEZIER'); _sp.bezier_points.add(96)
_sp.bezier_points.foreach_set('co', [1.959, 3.178, 0.0, 1.955, 3.293, 0.0, 1.944, 3.407, 0.0, 1.925, 3.519, 0.0, 1.899, 3.631, 0.0, 1.866, 3.74, 0.0, 1.826, 3.847, 0.0, 1.778, 3.951, 0.0, 1.724, 4.052, 0.0, 1.664, 4.149, 0.0, 1.597, 4.242, 0.0, 1.525, 4.331, 0.0, 1.447, 4.414, 0.0, 1.363, 4.492, 0.0, 1.275, 4.565, 0.0, 1.182, 4.631, 0.0, 1.085, 4.692, 0.0, 0.984, 4.746, 0.0, 0.8798, 4.793, 0.0, 0.7728, 4.833, 0.0, 0.6634, 4.866, 0.0, 0.552, 4.892, 0.0, 0.4392, 4.911, 0.0, 0.3254, 4.922, 0.0, 0.2111, 4.926, 0.0, 0.09683, 4.922, 0.0, -0.01697, 4.911, 0.0, -0.1298, 4.892, 0.0, -0.2411, 4.866, 0.0, -0.3506, 4.833, 0.0, -0.4576, 4.793, 0.0, -0.5617, 4.746, 0.0, -0.6626, 4.692, 0.0, -0.7597, 4.631, 0.0, -0.8526, 4.565, 0.0, -0.941, 4.492, 0.0, -1.024, 4.414, 0.0, -1.103, 4.331, 0.0, -1.175, 4.242, 0.0, -1.242, 4.149, 0.0, -1.302, 4.052, 0.0, -1.356, 3.951, 0.0, -1.403, 3.847, 0.0, -1.444, 3.74, 0.0, -1.477, 3.631, 0.0, -1.503, 3.519, 0.0, -1.521, 3.407, 0.0, -1.533, 3.293, 0.0, -1.536, 3.178, 0.0, -1.533, 3.064, 0.0, -1.521, 2.95, 0.0, -1.503, 2.838, 0.0, -1.477, 2.726, 0.0, -1.444, 2.617, 0.0, -1.403, 2.51, 0.0, -1.356, 2.406, 0.0, -1.302, 2.305, 0.0, -1.242, 2.208, 0.0, -1.175, 2.115, 0.0, -1.103, 2.026, 0.0, -1.024, 1.943, 0.0, -0.941, 1.865, 0.0, -0.8526, 1.792, 0.0, -0.7597, 1.726, 0.0, -0.6626, 1.665, 0.0, -0.5617, 1.611, 0.0, -0.4576, 1.564, 0.0, -0.3506, 1.524, 0.0, -0.2411, 1.491, 0.0, -0.1298, 1.465, 0.0, -0.01697, 1.446, 0.0, 0.09683, 1.435, 0.0, 0.2111, 1.431, 0.0, 0.3254, 1.435, 0.0, 0.4392, 1.446, 0.0, 0.552, 1.465, 0.0, 0.6634, 1.491, 0.0, 0.7728, 1.524, 0.0, 0.8798, 1.564, 0.0, 0.984, 1.611, 0.0, 1.085, 1.665, 0.0, 1.182, 1.726, 0.0, 1.275, 1.792, 0.0, 1.363, 1.865, 0.0, 1.447, 1.943, 0.0, 1.525, 2.026, 0.0, 1.597, 2.115, 0.0, 1.664, 2.208, 0.0, 1.724, 2.305, 0.0, 1.778, 2.406, 0.0, 1.826, 2.51, 0.0, 1.866, 2.617, 0.0, 1.899, 2.726, 0.0, 1.925, 2.838, 0.0, 1.944, 2.95, 0.0, 1.955, 3.064, 0.0, 1.958, 3.177, 0.0])
_sp.bezier_points.foreach_set('handle_left', [1.96, 3.144, 0.0, 1.956, 3.258, 0.0, 1.947, 3.372, 0.0, 1.931, 3.485, 0.0, 1.907, 3.597, 0.0, 1.876, 3.707, 0.0, 1.838, 3.815, 0.0, 1.792, 3.92, 0.0, 1.741, 4.022, 0.0, 1.682, 4.12, 0.0, 1.617, 4.214, 0.0, 1.547, 4.304, 0.0, 1.47, 4.389, 0.0, 1.388, 4.469, 0.0, 1.301, 4.543, 0.0, 1.21, 4.611, 0.0, 1.114, 4.674, 0.0, 1.014, 4.729, 0.0, 0.9111, 4.779, 0.0, 0.8049, 4.821, 0.0, 0.6962, 4.856, 0.0, 0.5854, 4.884, 0.0, 0.473, 4.905, 0.0, 0.3595, 4.919, 0.0, 0.2454, 4.925, 0.0, 0.1311, 4.923, 0.0, 0.01717, 4.914, 0.0, -0.09594, 4.898, 0.0, -0.2077, 4.874, 0.0, -0.3177, 4.843, 0.0, -0.4255, 4.805, 0.0, -0.5305, 4.76, 0.0, -0.6323, 4.708, 0.0, -0.7306, 4.649, 0.0, -0.8248, 4.585, 0.0, -0.9145, 4.514, 0.0, -0.9995, 4.437, 0.0, -1.079, 4.356, 0.0, -1.153, 4.269, 0.0, -1.222, 4.177, 0.0, -1.284, 4.081, 0.0, -1.34, 3.982, 0.0, -1.389, 3.878, 0.0, -1.431, 3.772, 0.0, -1.467, 3.664, 0.0, -1.495, 3.553, 0.0, -1.516, 3.44, 0.0, -1.529, 3.327, 0.0, -1.535, 3.213, 0.0, -1.534, 3.098, 0.0, -1.525, 2.984, 0.0, -1.508, 2.871, 0.0, -1.485, 2.76, 0.0, -1.454, 2.65, 0.0, -1.415, 2.542, 0.0, -1.37, 2.437, 0.0, -1.318, 2.335, 0.0, -1.26, 2.237, 0.0, -1.195, 2.143, 0.0, -1.124, 2.053, 0.0, -1.048, 1.968, 0.0, -0.9661, 1.888, 0.0, -0.8792, 1.814, 0.0, -0.7876, 1.745, 0.0, -0.6917, 1.683, 0.0, -0.592, 1.627, 0.0, -0.4888, 1.578, 0.0, -0.3827, 1.536, 0.0, -0.274, 1.501, 0.0, -0.1632, 1.472, 0.0, -0.05081, 1.452, 0.0, 0.06269, 1.438, 0.0, 0.1768, 1.432, 0.0, 0.2911, 1.434, 0.0, 0.4051, 1.443, 0.0, 0.5182, 1.459, 0.0, 0.63, 1.483, 0.0, 0.74, 1.514, 0.0, 0.8477, 1.552, 0.0, 0.9527, 1.597, 0.0, 1.055, 1.649, 0.0, 1.153, 1.707, 0.0, 1.247, 1.772, 0.0, 1.337, 1.843, 0.0, 1.422, 1.919, 0.0, 1.501, 2.001, 0.0, 1.576, 2.088, 0.0, 1.644, 2.18, 0.0, 1.706, 2.276, 0.0, 1.762, 2.375, 0.0, 1.811, 2.478, 0.0, 1.854, 2.585, 0.0, 1.889, 2.693, 0.0, 1.917, 2.804, 0.0, 1.938, 2.917, 0.0, 1.951, 3.03, 0.0, 1.957, 3.143, 0.0])
_sp.bezier_points.foreach_set('handle_right', [1.957, 3.213, 0.0, 1.951, 3.327, 0.0, 1.938, 3.44, 0.0, 1.917, 3.553, 0.0, 1.889, 3.664, 0.0, 1.854, 3.772, 0.0, 1.811, 3.878, 0.0, 1.762, 3.982, 0.0, 1.706, 4.081, 0.0, 1.644, 4.177, 0.0, 1.576, 4.269, 0.0, 1.501, 4.356, 0.0, 1.422, 4.437, 0.0, 1.337, 4.514, 0.0, 1.247, 4.585, 0.0, 1.153, 4.649, 0.0, 1.055, 4.708, 0.0, 0.9527, 4.76, 0.0, 0.8477, 4.805, 0.0, 0.74, 4.843, 0.0, 0.63, 4.874, 0.0, 0.5182, 4.898, 0.0, 0.4051, 4.914, 0.0, 0.2911, 4.923, 0.0, 0.1768, 4.925, 0.0, 0.06269, 4.919, 0.0, -0.05081, 4.905, 0.0, -0.1632, 4.884, 0.0, -0.274, 4.856, 0.0, -0.3827, 4.821, 0.0, -0.4888, 4.779, 0.0, -0.592, 4.729, 0.0, -0.6917, 4.674, 0.0, -0.7876, 4.611, 0.0, -0.8792, 4.543, 0.0, -0.9661, 4.469, 0.0, -1.048, 4.389, 0.0, -1.124, 4.304, 0.0, -1.195, 4.214, 0.0, -1.26, 4.12, 0.0, -1.318, 4.022, 0.0, -1.37, 3.92, 0.0, -1.415, 3.815, 0.0, -1.454, 3.707, 0.0, -1.485, 3.597, 0.0, -1.508, 3.485, 0.0, -1.525, 3.372, 0.0, -1.534, 3.258, 0.0, -1.535, 3.144, 0.0, -1.529, 3.03, 0.0, -1.516, 2.917, 0.0, -1.495, 2.804, 0.0, -1.467, 2.693, 0.0, -1.431, 2.585, 0.0, -1.389, 2.478, 0.0, -1.34, 2.375, 0.0, -1.284, 2.276, 0.0, -1.222, 2.18, 0.0, -1.153, 2.088, 0.0, -1.079, 2.001, 0.0, -0.9995, 1.919, 0.0, -0.9145, 1.843, 0.0, -0.8248, 1.772, 0.0, -0.7306, 1.707, 0.0, -0.6323, 1.649, 0.0, -0.5305, 1.597, 0.0, -0.4255, 1.552, 0.0, -0.3177, 1.514, 0.0, -0.2077, 1.483, 0.0, -0.09594, 1.459, 0.0, 0.01717, 1.443, 0.0, 0.1311, 1.434, 0.0, 0.2454, 1.432, 0.0, 0.3595, 1.438, 0.0, 0.473, 1.452, 0.0, 0.5854, 1.472, 0.0, 0.6962, 1.501, 0.0, 0.8049, 1.536, 0.0, 0.9111, 1.578, 0.0, 1.014, 1.627, 0.0, 1.114, 1.683, 0.0, 1.21, 1.745, 0.0, 1.301, 1.814, 0.0, 1.388, 1.888, 0.0, 1.47, 1.968, 0.0, 1.547, 2.053, 0.0, 1.617, 2.143, 0.0, 1.682, 2.237, 0.0, 1.741, 2.335, 0.0, 1.792, 2.437, 0.0, 1.838, 2.542, 0.0, 1.876, 2.65, 0.0, 1.907, 2.76, 0.0, 1.931, 2.871, 0.0, 1.947, 2.984, 0.0, 1.956, 3.098, 0.0, 1.96, 3.211, 0.0])
_sp.bezier_points.foreach_set('radius', [5.0, 5.0, 5.0, 5.0, 5.0, 5.0, 5.0, 5.0, 5.0, 5.0, 5.0, 5.0, 5.0, 5.0, 5.0, 5.0, 5.0, 5.0, 5.0, 5.0, 5.0, 5.0, 5.0, 5.0, 5.0, 5.0, 5.0, 5.0, 5.0, 5.0, 5.0, 5.0, 5.0, 5.0, 5.0, 5.0, 5.0, 5.0, 5.0, 5.0, 5.0, 5.0, 5.0, 5.0, 5.0, 5.0, 5.0, 5.0, 5.0, 5.0, 5.0, 5.0, 5.0, 5.0, 5.0, 5.0, 5.0, 5.0, 5.0, 5.0, 5.0, 5.0, 5.0, 5.0, 5.0, 5.0, 5.0, 5.0, 5.0, 5.0, 5.0, 5.0, 5.0, 5.0, 5.0, 5.0, 5.0, 5.0, 5.0, 5.0, 5.0, 5.0, 5.0, 5.0, 5.0, 5.0, 5.0, 5.0, 5.0, 5.0, 5.0, 5.0, 5.0, 5.0, 5.0, 5.0, 5.0])
_sp.order_u = 0
_sp.order_v = 0
_sp.use_smooth = False
_sp = cu_primitives.splines.new('BEZIER'); _sp.bezier_points.add(63)
_sp.bezier_points.foreach_set('co', [-1.531, 3.22, -0.001432, -1.487, 3.22, 0.05407, -1.442, 3.22, 0.1081, -1.397, 3.22, 0.1607, -1.35, 3.22, 0.2118, -1.302, 3.22, 0.2614, -1.253, 3.22, 0.3094, -1.204, 3.22, 0.3558, -1.153, 3.22, 0.4006, -1.102, 3.22, 0.4437, -1.049, 3.22, 0.4852, -0.9965, 3.22, 0.5249, -0.9428, 3.22, 0.5629, -0.8884, 3.22, 0.5992, -0.8333, 3.22, 0.6337, -0.7775, 3.22, 0.6664, -0.7211, 3.22, 0.6972, -0.6641, 3.22, 0.7263, -0.6066, 3.22, 0.7535, -0.5486, 3.22, 0.7788, -0.4901, 3.22, 0.8022, -0.4312, 3.22, 0.8238, -0.3719, 3.22, 0.8434, -0.3122, 3.22, 0.8611, -0.2522, 3.22, 0.8768, -0.1919, 3.22, 0.8906, -0.1313, 3.22, 0.9025, -0.07057, 3.22, 0.9123, -0.009633, 3.22, 0.9203, 0.05144, 3.22, 0.9262, 0.1126, 3.22, 0.9302, 0.1739, 3.22, 0.9321, 0.2351, 3.22, 0.9321, 0.2964, 3.22, 0.9302, 0.3576, 3.22, 0.9262, 0.4187, 3.22, 0.9203, 0.4796, 3.22, 0.9123, 0.5405, 3.22, 0.9025, 0.6011, 3.22, 0.8906, 0.6614, 3.22, 0.8768, 0.7215, 3.22, 0.8611, 0.7813, 3.22, 0.8434, 0.8407, 3.22, 0.8238, 0.8997, 3.22, 0.8022, 0.9583, 3.22, 0.7788, 1.016, 3.22, 0.7535, 1.074, 3.22, 0.7263, 1.131, 3.22, 0.6972, 1.188, 3.22, 0.6664, 1.244, 3.22, 0.6337, 1.299, 3.22, 0.5992, 1.353, 3.22, 0.5629, 1.407, 3.22, 0.5249, 1.461, 3.22, 0.4852, 1.513, 3.22, 0.4437, 1.564, 3.22, 0.4006, 1.615, 3.22, 0.3558, 1.665, 3.22, 0.3094, 1.714, 3.22, 0.2614, 1.762, 3.22, 0.2118, 1.809, 3.22, 0.1607, 1.855, 3.22, 0.1081, 1.9, 3.22, 0.05407, 1.944, 3.22, -0.00143])
_sp.bezier_points.foreach_set('handle_left', [-1.544, 3.22, -0.01808, -1.5, 3.22, 0.03742, -1.456, 3.22, 0.09192, -1.41, 3.22, 0.145, -1.364, 3.22, 0.1965, -1.316, 3.22, 0.2465, -1.268, 3.22, 0.295, -1.218, 3.22, 0.3419, -1.168, 3.22, 0.3871, -1.117, 3.22, 0.4308, -1.065, 3.22, 0.4727, -1.012, 3.22, 0.513, -0.9589, 3.22, 0.5515, -0.9047, 3.22, 0.5883, -0.8498, 3.22, 0.6233, -0.7942, 3.22, 0.6566, -0.738, 3.22, 0.688, -0.6812, 3.22, 0.7176, -0.6239, 3.22, 0.7453, -0.566, 3.22, 0.7712, -0.5077, 3.22, 0.7952, -0.4489, 3.22, 0.8173, -0.3897, 3.22, 0.8375, -0.3301, 3.22, 0.8557, -0.2702, 3.22, 0.8721, -0.21, 3.22, 0.8865, -0.1495, 3.22, 0.8989, -0.0888, 3.22, 0.9094, -0.02792, 3.22, 0.9179, 0.03312, 3.22, 0.9244, 0.09427, 3.22, 0.929, 0.1555, 3.22, 0.9315, 0.2167, 3.22, 0.9321, 0.278, 3.22, 0.9308, 0.3392, 3.22, 0.9274, 0.4003, 3.22, 0.922, 0.4614, 3.22, 0.9147, 0.5222, 3.22, 0.9054, 0.5829, 3.22, 0.8942, 0.6433, 3.22, 0.8809, 0.7035, 3.22, 0.8658, 0.7633, 3.22, 0.8487, 0.8229, 3.22, 0.8296, 0.882, 3.22, 0.8087, 0.9407, 3.22, 0.7858, 0.999, 3.22, 0.7611, 1.057, 3.22, 0.7344, 1.114, 3.22, 0.706, 1.171, 3.22, 0.6756, 1.227, 3.22, 0.6435, 1.282, 3.22, 0.6095, 1.337, 3.22, 0.5738, 1.391, 3.22, 0.5363, 1.445, 3.22, 0.4971, 1.497, 3.22, 0.4561, 1.549, 3.22, 0.4135, 1.6, 3.22, 0.3692, 1.65, 3.22, 0.3233, 1.699, 3.22, 0.2758, 1.748, 3.22, 0.2267, 1.795, 3.22, 0.1761, 1.841, 3.22, 0.1239, 1.887, 3.22, 0.07029, 1.931, 3.22, 0.01522])
_sp.bezier_points.foreach_set('handle_right', [-1.518, 3.22, 0.01522, -1.474, 3.22, 0.07029, -1.429, 3.22, 0.1239, -1.382, 3.22, 0.1761, -1.335, 3.22, 0.2267, -1.287, 3.22, 0.2758, -1.238, 3.22, 0.3233, -1.188, 3.22, 0.3692, -1.138, 3.22, 0.4135, -1.086, 3.22, 0.4561, -1.034, 3.22, 0.4971, -0.9804, 3.22, 0.5363, -0.9265, 3.22, 0.5738, -0.8718, 3.22, 0.6095, -0.8165, 3.22, 0.6435, -0.7606, 3.22, 0.6756, -0.704, 3.22, 0.706, -0.6469, 3.22, 0.7344, -0.5892, 3.22, 0.7611, -0.5311, 3.22, 0.7858, -0.4725, 3.22, 0.8087, -0.4134, 3.22, 0.8296, -0.354, 3.22, 0.8487, -0.2942, 3.22, 0.8658, -0.2341, 3.22, 0.8809, -0.1737, 3.22, 0.8942, -0.1131, 3.22, 0.9054, -0.05229, 3.22, 0.9147, 0.00869, 3.22, 0.922, 0.0698, 3.22, 0.9274, 0.131, 3.22, 0.9308, 0.1922, 3.22, 0.9321, 0.2535, 3.22, 0.9315, 0.3147, 3.22, 0.929, 0.3759, 3.22, 0.9244, 0.437, 3.22, 0.9179, 0.4979, 3.22, 0.9094, 0.5586, 3.22, 0.8989, 0.6192, 3.22, 0.8865, 0.6795, 3.22, 0.8721, 0.7394, 3.22, 0.8557, 0.7991, 3.22, 0.8375, 0.8584, 3.22, 0.8173, 0.9173, 3.22, 0.7952, 0.9757, 3.22, 0.7712, 1.034, 3.22, 0.7453, 1.091, 3.22, 0.7176, 1.148, 3.22, 0.688, 1.204, 3.22, 0.6566, 1.26, 3.22, 0.6233, 1.315, 3.22, 0.5883, 1.37, 3.22, 0.5515, 1.423, 3.22, 0.513, 1.476, 3.22, 0.4727, 1.528, 3.22, 0.4308, 1.58, 3.22, 0.3871, 1.63, 3.22, 0.3419, 1.68, 3.22, 0.295, 1.728, 3.22, 0.2465, 1.776, 3.22, 0.1965, 1.823, 3.22, 0.145, 1.869, 3.22, 0.09192, 1.913, 3.22, 0.03742, 1.957, 3.22, -0.01808])
_sp.bezier_points.foreach_set('radius', [5.0, 5.0, 5.0, 5.0, 5.0, 5.0, 5.0, 5.0, 5.0, 5.0, 5.0, 5.0, 5.0, 5.0, 5.0, 5.0, 5.0, 5.0, 5.0, 5.0, 5.0, 5.0, 5.0, 5.0, 5.0, 5.0, 5.0, 5.0, 5.0, 5.0, 5.0, 5.0, 5.0, 5.0, 5.0, 5.0, 5.0, 5.0, 5.0, 5.0, 5.0, 5.0, 5.0, 5.0, 5.0, 5.0, 5.0, 5.0, 5.0, 5.0, 5.0, 5.0, 5.0, 5.0, 5.0, 5.0, 5.0, 5.0, 5.0, 5.0, 5.0, 5.0, 5.0, 5.0])
_sp.order_u = 0
_sp.order_v = 0
_sp.use_smooth = False
_sp = cu_primitives.splines.new('BEZIER'); _sp.bezier_points.add(96)
_sp.bezier_points.foreach_set('co', [1.161, 1.537, 5.607, 1.159, 1.537, 5.682, 1.151, 1.537, 5.758, 1.139, 1.537, 5.832, 1.122, 1.537, 5.906, 1.1, 1.537, 5.978, 1.073, 1.537, 6.049, 1.042, 1.537, 6.118, 1.006, 1.537, 6.185, 0.9664, 1.537, 6.249, 0.9224, 1.537, 6.311, 0.8744, 1.537, 6.369, 0.8226, 1.537, 6.424, 0.7674, 1.537, 6.476, 0.709, 1.537, 6.524, 0.6475, 1.537, 6.568, 0.5832, 1.537, 6.608, 0.5165, 1.537, 6.644, 0.4476, 1.537, 6.675, 0.3768, 1.537, 6.702, 0.3044, 1.537, 6.724, 0.2307, 1.537, 6.741, 0.1561, 1.537, 6.753, 0.08081, 1.537, 6.76, 0.005197, 1.537, 6.763, -0.07041, 1.537, 6.76, -0.1457, 1.537, 6.753, -0.2203, 1.537, 6.741, -0.294, 1.537, 6.724, -0.3664, 1.537, 6.702, -0.4372, 1.537, 6.675, -0.5061, 1.537, 6.644, -0.5728, 1.537, 6.608, -0.6371, 1.537, 6.568, -0.6986, 1.537, 6.524, -0.757, 1.537, 6.476, -0.8123, 1.537, 6.424, -0.864, 1.537, 6.369, -0.912, 1.537, 6.311, -0.956, 1.537, 6.249, -0.996, 1.537, 6.185, -1.032, 1.537, 6.118, -1.063, 1.537, 6.049, -1.09, 1.537, 5.978, -1.111, 1.537, 5.906, -1.129, 1.537, 5.832, -1.141, 1.537, 5.758, -1.148, 1.537, 5.682, -1.151, 1.537, 5.607, -1.148, 1.537, 5.531, -1.141, 1.537, 5.456, -1.129, 1.537, 5.381, -1.111, 1.537, 5.308, -1.09, 1.537, 5.235, -1.063, 1.537, 5.164, -1.032, 1.537, 5.096, -0.996, 1.537, 5.029, -0.956, 1.537, 4.965, -0.912, 1.537, 4.903, -0.864, 1.537, 4.845, -0.8123, 1.537, 4.789, -0.757, 1.537, 4.738, -0.6986, 1.537, 4.69, -0.6371, 1.537, 4.646, -0.5728, 1.537, 4.606, -0.5061, 1.537, 4.57, -0.4372, 1.537, 4.539, -0.3664, 1.537, 4.512, -0.294, 1.537, 4.49, -0.2203, 1.537, 4.473, -0.1457, 1.537, 4.461, -0.07041, 1.537, 4.453, 0.005199, 1.537, 4.451, 0.08081, 1.537, 4.453, 0.1561, 1.537, 4.461, 0.2307, 1.537, 4.473, 0.3044, 1.537, 4.49, 0.3768, 1.537, 4.512, 0.4476, 1.537, 4.539, 0.5165, 1.537, 4.57, 0.5832, 1.537, 4.606, 0.6475, 1.537, 4.646, 0.709, 1.537, 4.69, 0.7674, 1.537, 4.738, 0.8226, 1.537, 4.789, 0.8744, 1.537, 4.845, 0.9224, 1.537, 4.903, 0.9664, 1.537, 4.965, 1.006, 1.537, 5.029, 1.042, 1.537, 5.096, 1.073, 1.537, 5.164, 1.1, 1.537, 5.235, 1.122, 1.537, 5.308, 1.139, 1.537, 5.381, 1.151, 1.537, 5.456, 1.159, 1.537, 5.531, 1.161, 1.537, 5.606])
_sp.bezier_points.foreach_set('handle_left', [1.162, 1.537, 5.584, 1.16, 1.537, 5.66, 1.154, 1.537, 5.735, 1.143, 1.537, 5.81, 1.127, 1.537, 5.884, 1.106, 1.537, 5.957, 1.081, 1.537, 6.028, 1.051, 1.537, 6.097, 1.017, 1.537, 6.165, 0.9784, 1.537, 6.23, 0.9356, 1.537, 6.292, 0.8888, 1.537, 6.352, 0.8382, 1.537, 6.408, 0.784, 1.537, 6.46, 0.7265, 1.537, 6.51, 0.6659, 1.537, 6.555, 0.6025, 1.537, 6.596, 0.5365, 1.537, 6.633, 0.4683, 1.537, 6.666, 0.398, 1.537, 6.694, 0.3261, 1.537, 6.717, 0.2528, 1.537, 6.736, 0.1785, 1.537, 6.749, 0.1034, 1.537, 6.758, 0.02788, 1.537, 6.762, -0.04773, 1.537, 6.761, -0.1231, 1.537, 6.755, -0.1979, 1.537, 6.744, -0.2719, 1.537, 6.729, -0.3447, 1.537, 6.708, -0.416, 1.537, 6.683, -0.4854, 1.537, 6.653, -0.5528, 1.537, 6.619, -0.6178, 1.537, 6.58, -0.6801, 1.537, 6.537, -0.7395, 1.537, 6.49, -0.7957, 1.537, 6.44, -0.8485, 1.537, 6.386, -0.8976, 1.537, 6.328, -0.9428, 1.537, 6.268, -0.984, 1.537, 6.204, -1.021, 1.537, 6.138, -1.053, 1.537, 6.07, -1.082, 1.537, 6.0, -1.105, 1.537, 5.928, -1.123, 1.537, 5.854, -1.137, 1.537, 5.78, -1.146, 1.537, 5.705, -1.15, 1.537, 5.63, -1.149, 1.537, 5.554, -1.143, 1.537, 5.479, -1.132, 1.537, 5.404, -1.117, 1.537, 5.33, -1.096, 1.537, 5.257, -1.071, 1.537, 5.186, -1.041, 1.537, 5.116, -1.007, 1.537, 5.049, -0.968, 1.537, 4.984, -0.9252, 1.537, 4.922, -0.8784, 1.537, 4.862, -0.8278, 1.537, 4.806, -0.7736, 1.537, 4.753, -0.7161, 1.537, 4.704, -0.6555, 1.537, 4.659, -0.5921, 1.537, 4.618, -0.5261, 1.537, 4.581, -0.4579, 1.537, 4.548, -0.3876, 1.537, 4.52, -0.3157, 1.537, 4.497, -0.2424, 1.537, 4.478, -0.1681, 1.537, 4.464, -0.093, 1.537, 4.455, -0.01748, 1.537, 4.452, 0.05812, 1.537, 4.453, 0.1335, 1.537, 4.458, 0.2083, 1.537, 4.469, 0.2823, 1.537, 4.485, 0.3551, 1.537, 4.506, 0.4264, 1.537, 4.531, 0.4958, 1.537, 4.561, 0.5632, 1.537, 4.595, 0.6282, 1.537, 4.634, 0.6905, 1.537, 4.676, 0.7499, 1.537, 4.723, 0.8061, 1.537, 4.774, 0.8588, 1.537, 4.828, 0.908, 1.537, 4.886, 0.9532, 1.537, 4.946, 0.9944, 1.537, 5.01, 1.031, 1.537, 5.076, 1.064, 1.537, 5.144, 1.092, 1.537, 5.214, 1.115, 1.537, 5.286, 1.134, 1.537, 5.359, 1.148, 1.537, 5.434, 1.157, 1.537, 5.509, 1.16, 1.537, 5.584])
_sp.bezier_points.foreach_set('handle_right', [1.161, 1.537, 5.63, 1.157, 1.537, 5.705, 1.148, 1.537, 5.78, 1.134, 1.537, 5.854, 1.115, 1.537, 5.928, 1.092, 1.537, 6.0, 1.064, 1.537, 6.07, 1.031, 1.537, 6.138, 0.9944, 1.537, 6.204, 0.9532, 1.537, 6.268, 0.908, 1.537, 6.328, 0.8588, 1.537, 6.386, 0.8061, 1.537, 6.44, 0.7499, 1.537, 6.49, 0.6905, 1.537, 6.537, 0.6282, 1.537, 6.58, 0.5632, 1.537, 6.619, 0.4958, 1.537, 6.653, 0.4264, 1.537, 6.683, 0.3551, 1.537, 6.708, 0.2823, 1.537, 6.729, 0.2083, 1.537, 6.744, 0.1335, 1.537, 6.755, 0.05812, 1.537, 6.761, -0.01749, 1.537, 6.762, -0.093, 1.537, 6.758, -0.1681, 1.537, 6.749, -0.2424, 1.537, 6.736, -0.3157, 1.537, 6.717, -0.3876, 1.537, 6.694, -0.4579, 1.537, 6.666, -0.5261, 1.537, 6.633, -0.5921, 1.537, 6.596, -0.6555, 1.537, 6.555, -0.7161, 1.537, 6.51, -0.7736, 1.537, 6.46, -0.8278, 1.537, 6.408, -0.8784, 1.537, 6.352, -0.9252, 1.537, 6.292, -0.968, 1.537, 6.23, -1.007, 1.537, 6.165, -1.041, 1.537, 6.097, -1.071, 1.537, 6.028, -1.096, 1.537, 5.957, -1.117, 1.537, 5.884, -1.132, 1.537, 5.81, -1.143, 1.537, 5.735, -1.149, 1.537, 5.66, -1.15, 1.537, 5.584, -1.146, 1.537, 5.509, -1.137, 1.537, 5.434, -1.123, 1.537, 5.359, -1.105, 1.537, 5.286, -1.082, 1.537, 5.214, -1.053, 1.537, 5.144, -1.021, 1.537, 5.076, -0.984, 1.537, 5.01, -0.9428, 1.537, 4.946, -0.8976, 1.537, 4.886, -0.8485, 1.537, 4.828, -0.7957, 1.537, 4.774, -0.7395, 1.537, 4.723, -0.6801, 1.537, 4.676, -0.6178, 1.537, 4.634, -0.5528, 1.537, 4.595, -0.4854, 1.537, 4.561, -0.416, 1.537, 4.531, -0.3447, 1.537, 4.506, -0.2719, 1.537, 4.485, -0.1979, 1.537, 4.469, -0.1231, 1.537, 4.458, -0.04773, 1.537, 4.453, 0.02788, 1.537, 4.452, 0.1034, 1.537, 4.455, 0.1785, 1.537, 4.464, 0.2528, 1.537, 4.478, 0.3261, 1.537, 4.497, 0.398, 1.537, 4.52, 0.4683, 1.537, 4.548, 0.5365, 1.537, 4.581, 0.6025, 1.537, 4.618, 0.6659, 1.537, 4.659, 0.7265, 1.537, 4.704, 0.784, 1.537, 4.753, 0.8382, 1.537, 4.806, 0.8888, 1.537, 4.862, 0.9356, 1.537, 4.922, 0.9784, 1.537, 4.984, 1.017, 1.537, 5.049, 1.051, 1.537, 5.116, 1.081, 1.537, 5.186, 1.106, 1.537, 5.257, 1.127, 1.537, 5.33, 1.143, 1.537, 5.404, 1.154, 1.537, 5.479, 1.16, 1.537, 5.554, 1.162, 1.537, 5.629])
_sp.bezier_points.foreach_set('radius', [5.0, 5.0, 5.0, 5.0, 5.0, 5.0, 5.0, 5.0, 5.0, 5.0, 5.0, 5.0, 5.0, 5.0, 5.0, 5.0, 5.0, 5.0, 5.0, 5.0, 5.0, 5.0, 5.0, 5.0, 5.0, 5.0, 5.0, 5.0, 5.0, 5.0, 5.0, 5.0, 5.0, 5.0, 5.0, 5.0, 5.0, 5.0, 5.0, 5.0, 5.0, 5.0, 5.0, 5.0, 5.0, 5.0, 5.0, 5.0, 5.0, 5.0, 5.0, 5.0, 5.0, 5.0, 5.0, 5.0, 5.0, 5.0, 5.0, 5.0, 5.0, 5.0, 5.0, 5.0, 5.0, 5.0, 5.0, 5.0, 5.0, 5.0, 5.0, 5.0, 5.0, 5.0, 5.0, 5.0, 5.0, 5.0, 5.0, 5.0, 5.0, 5.0, 5.0, 5.0, 5.0, 5.0, 5.0, 5.0, 5.0, 5.0, 5.0, 5.0, 5.0, 5.0, 5.0, 5.0, 5.0])
_sp.order_u = 0
_sp.order_v = 0
_sp.use_smooth = False
_sp = cu_primitives.splines.new('BEZIER'); _sp.bezier_points.add(7)
_sp.bezier_points.foreach_set('co', [-1.16, 1.53, 5.605, -0.9965, 1.771, 5.605, -0.8326, 2.012, 5.605, -0.6686, 2.254, 5.605, -0.5047, 2.495, 5.605, -0.3407, 2.737, 5.605, -0.1768, 2.978, 5.605, -0.01286, 3.219, 5.605])
_sp.bezier_points.foreach_set('handle_left', [-1.21, 1.457, 5.605, -1.046, 1.699, 5.605, -0.8817, 1.94, 5.605, -0.7178, 2.181, 5.605, -0.5539, 2.423, 5.605, -0.3899, 2.664, 5.605, -0.226, 2.906, 5.605, -0.06205, 3.147, 5.605])
_sp.bezier_points.foreach_set('handle_right', [-1.111, 1.602, 5.605, -0.9473, 1.843, 5.605, -0.7834, 2.085, 5.605, -0.6194, 2.326, 5.605, -0.4555, 2.568, 5.605, -0.2916, 2.809, 5.605, -0.1276, 3.05, 5.605, 0.03632, 3.292, 5.605])
_sp.bezier_points.foreach_set('radius', [5.0, 5.0, 5.0, 5.0, 5.0, 5.0, 5.0, 5.0])
_sp.order_u = 0
_sp.order_v = 0
_sp.use_smooth = False
_sp = cu_primitives.splines.new('BEZIER'); _sp.bezier_points.add(7)
_sp.bezier_points.foreach_set('co', [1.141, 1.542, 5.605, 0.9816, 1.781, 5.605, 0.8221, 2.02, 5.605, 0.6627, 2.258, 5.605, 0.5033, 2.497, 5.605, 0.3438, 2.736, 5.605, 0.1844, 2.974, 5.605, 0.02497, 3.213, 5.605])
_sp.bezier_points.foreach_set('handle_left', [1.189, 1.471, 5.605, 1.029, 1.709, 5.605, 0.87, 1.948, 5.605, 0.7105, 2.187, 5.605, 0.5511, 2.425, 5.605, 0.3917, 2.664, 5.605, 0.2322, 2.903, 5.605, 0.0728, 3.141, 5.605])
_sp.bezier_points.foreach_set('handle_right', [1.093, 1.614, 5.605, 0.9337, 1.853, 5.605, 0.7743, 2.091, 5.605, 0.6149, 2.33, 5.605, 0.4554, 2.569, 5.605, 0.296, 2.807, 5.605, 0.1366, 3.046, 5.605, -0.02286, 3.285, 5.605])
_sp.bezier_points.foreach_set('radius', [5.0, 5.0, 5.0, 5.0, 5.0, 5.0, 5.0, 5.0])
_sp.order_u = 0
_sp.order_v = 0
_sp.use_smooth = False
cu_primitives.use_path_clamp = True
cu_primitives.bevel_resolution = 5
cu_primitives.bevel_depth = 0.03
cu_primitives.fill_mode = 'FULL'

# ---- objects
ob_camera = bpy.data.objects.new('Camera', cam_camera)
ob_backdrop = bpy.data.objects.new('Backdrop', me_plane)
ob_props = bpy.data.objects.new('Props', me_cube)
ob_lamp = bpy.data.objects.new('Lamp', cu_primitives)
ob_sun = bpy.data.objects.new('Sun', light_sun)
ob_bulb = bpy.data.objects.new('Bulb', me_sphere)
ob_point = bpy.data.objects.new('Point', light_point)
ob_props_sketch = bpy.data.objects.new('Props Sketch', None)
ob_lamp_sketch = bpy.data.objects.new('Lamp Sketch', None)
ob_area = bpy.data.objects.new('Area', light_area)
ob_area_001 = bpy.data.objects.new('Area.001', light_area)

# ---- transforms, parenting, visibility, modifiers, constraints
ob_camera.location = (38.14, 12.99, 15.81)
ob_camera.rotation_euler = (1.26, -3.609e-05, 1.916)
ob_camera.lock_rotations_4d = False
ob_camera.empty_display_type = 'ARROWS'
ob_camera.color = (0.0, 0.0, 0.0, 0.0)
ob_camera.display_type = 'WIRE'
ob_camera.lineart.crease_threshold = 0.0
ob_backdrop.location = (0.0, 0.0, 0.0)
ob_backdrop.scale = (20.0, 46.58, 20.0)
ob_backdrop.lineart.crease_threshold = 0.0
ob_props.parent = ob_backdrop
ob_props.matrix_parent_inverse = Matrix(((0.05, -0.0, 0.0, -0.0), (-0.0, 0.05, -0.0, 0.0), (0.0, -0.0, 0.05, -0.0), (-0.0, 0.0, -0.0, 1.0)))
ob_props.location = (0.0, -3.529, 3.35)
ob_props.scale = (5.626, 1.524, 3.354)
ob_props.lineart.crease_threshold = 0.0
ob_lamp.location = (0.0, 3.397, 0.1247)
ob_lamp.lineart.crease_threshold = 0.0
ob_sun.location = (8.192, 0.0, 5.092)
ob_sun.rotation_euler = (0.9173, 0.7143, -5.178)
ob_sun.hide_viewport = True
ob_sun.hide_select = True
ob_sun.hide_render = True
ob_sun.lineart.crease_threshold = 0.0
ob_bulb.parent = ob_lamp
ob_bulb.location = (0.003742, 2.349, 5.639)
ob_bulb.rotation_euler = (1.571, -0.0, 0.0)
ob_bulb.scale = (0.203, 0.203, 0.5607)
ob_bulb.lineart.crease_threshold = 0.0
ob_point.parent = ob_bulb
ob_point.matrix_parent_inverse = Matrix(((4.927, 0.0, 0.0, -0.01844), (0.0, -2.154e-07, 4.927, -27.78), (0.0, -1.784, -7.796e-08, 10.25), (-0.0, 0.0, -0.0, 1.0)))
ob_point.location = (0.003742, 5.746, 5.639)
ob_point.hide_render = True
ob_point.lineart.crease_threshold = 0.0
ob_props_sketch.location = (0.0, 0.0, 0.0)
ob_props_sketch.empty_image_offset = (0.0, 0.0)
ob_props_sketch.color = (0.0, 0.0, 0.0, 1.0)
ob_props_sketch.hide_render = True
ob_props_sketch.lineart.crease_threshold = 0.0
ob_lamp_sketch.location = (0.0, 3.22, 0.0)
ob_lamp_sketch.scale = (0.5644, 0.5644, 0.5644)
ob_lamp_sketch.empty_image_offset = (0.0, 0.0)
ob_lamp_sketch.color = (0.0, 0.0, 0.0, 1.0)
ob_lamp_sketch.hide_render = True
ob_lamp_sketch.lineart.crease_threshold = 0.0
ob_area.location = (7.183, -9.069, 5.639)
ob_area.rotation_euler = (0.8092, 0.7839, 0.575)
ob_area.lineart.crease_threshold = 0.0
ob_area_001.location = (9.611, 1.608, 5.104)
ob_area_001.rotation_euler = (-0.7727, 1.082, -0.4173)
ob_area_001.lineart.crease_threshold = 0.0

# ---- collection membership
col_collection.objects.link(ob_camera)
col_collection.objects.link(ob_backdrop)
col_collection.objects.link(ob_props)
col_collection.objects.link(ob_lamp)
col_collection.objects.link(ob_sun)
col_collection.objects.link(ob_bulb)
col_collection.objects.link(ob_point)
col_sketches.objects.link(ob_props_sketch)
col_sketches.objects.link(ob_lamp_sketch)
col_lights.objects.link(ob_area)
col_lights.objects.link(ob_area_001)

# ---- scene / render settings (as saved in the file)
scene.camera = ob_camera
scene.frame_start = 1; scene.frame_end = 450; scene.frame_set(68)
scene.render.engine = 'BLENDER_EEVEE_NEXT'
scene.render.fps = 30
scene.cycles.use_denoising = False
scene.cycles.samples = 256
scene.cycles.sampling_pattern = 'TABULATED_SOBOL'
scene.cycles.use_adaptive_sampling = False
scene.cycles.use_light_tree = False
scene.eevee.taa_render_samples = 256
scene.eevee.use_gtao = True
scene.eevee.use_raytracing = True
scene.view_settings.view_transform = 'Filmic'
bpy.context.view_layer.update()
